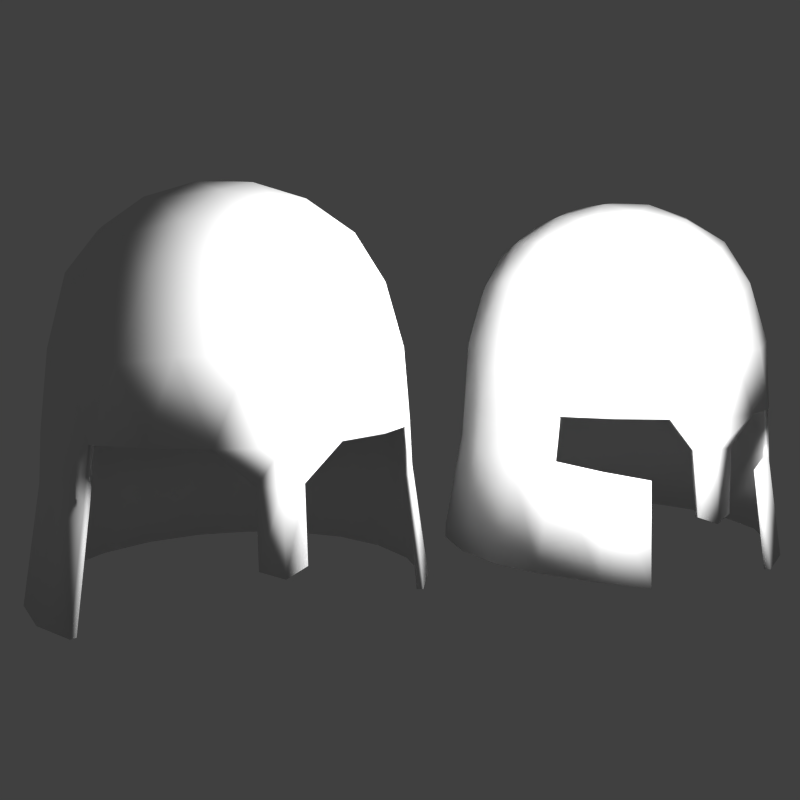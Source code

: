 # Source: helmets.blend  (saved by Blender 2.70.0; exported with 4.5.12 LTS)
import bpy
from mathutils import Matrix  # noqa: F401  (used for matrix-valued properties, if any)

bpy.ops.wm.read_factory_settings(use_empty=True)
scene = bpy.context.scene
scene.name = 'Scene'

# ---- collections
col_collection_1 = bpy.data.collections.new('Collection 1'); scene.collection.children.link(col_collection_1)
col_collection_11 = bpy.data.collections.new('Collection 11'); scene.collection.children.link(col_collection_11)
col_collection_20 = bpy.data.collections.new('Collection 20'); scene.collection.children.link(col_collection_20)
col_collection_20.hide_render = True
col_collection_20.hide_viewport = True

# ---- materials (node trees are filled in below, after node groups)
mat_helmet02 = bpy.data.materials.new('helmet02')
mat_helmet02.alpha_threshold = 0.0
mat_helmet02.use_transparent_shadow = False
mat_helmet02.roughness = 0.5
mat_helmet02.specular_intensity = 0.0
mat_helmet02.line_color = (0.0, 0.0, 0.0, 1.0)
mat_helmet01 = bpy.data.materials.new('helmet01')
mat_helmet01.alpha_threshold = 0.0
mat_helmet01.use_transparent_shadow = False
mat_helmet01.roughness = 0.5
mat_helmet01.specular_intensity = 0.0
mat_helmet01.line_color = (0.0, 0.0, 0.0, 1.0)

# ---- material node trees

# ---- world
world_world = bpy.data.worlds.new('World'); scene.world = world_world
world_world.color = (0.05088, 0.05088, 0.05088)
world_world.use_sun_shadow = False
world_world.sun_shadow_jitter_overblur = 0.0
world_world.cycles.sampling_method = 'MANUAL'
world_world.cycles.sample_map_resolution = 256
world_world.light_settings.ao_factor = 0.2

# ---- cameras
cam_camera = bpy.data.cameras.new('Camera')
cam_camera.clip_end = 100.0
cam_camera.lens = 35.0
cam_camera.sensor_width = 32.0
cam_camera.sensor_height = 18.0
cam_camera.dof.focus_distance = 0.0
cam_camera.dof.aperture_fstop = 128.0

# ---- lights
light_point = bpy.data.lights.new('Point', 'POINT')
light_point.transmission_factor = 0.0
light_point.energy = 100.0
light_point.shadow_buffer_clip_start = 0.5
light_point.shadow_soft_size = 0.1
light_point.shadow_maximum_resolution = 0.006
light_point.use_absolute_resolution = True
light_point.cycles.use_multiple_importance_sampling = False

# ---- meshes
me_icosphere_003 = bpy.data.meshes.new('Icosphere.003')
me_icosphere_003.from_pydata([(0.2764, -0.8506, 0.3674), (-0.7236, -0.5257, 0.3674), (-0.7236, 0.5257, 0.3674), (0.2764, 0.8506, 0.3674), (0.8944, 0.0, 0.3674), (0.0, 0.0, 1.0), (0.9566, -0.1476, 0.05964), (0.9511, -0.309, -0.3178), (0.9511, 0.309, -0.3178), (0.9566, 0.1476, 0.05964), (0.1552, -0.9554, 0.05965), (-1.357e-18, -0.9908, -0.324), (0.5878, -0.809, -0.3178), (0.436, -0.8642, 0.05965), (-0.8607, -0.4429, 0.05965), (-0.9511, -0.309, -0.3178), (-0.5878, -0.809, -0.3178), (-0.6872, -0.6817, 0.05965), (-0.6872, 0.6817, 0.05965), (-0.5878, 0.809, -0.3178), (-0.9511, 0.309, -0.3178), (-0.8607, 0.4429, 0.05965), (0.436, 0.8642, 0.05965), (0.5878, 0.809, -0.3178), (0.5972, 0.8269, -0.5874), (0.0, 1.0, -0.3178), (0.1552, 0.9554, 0.05965), (0.8311, -0.2389, 0.4572), (0.6882, -0.5, 0.4927), (0.484, -0.7166, 0.4572), (0.02964, -0.8642, 0.4572), (-0.2629, -0.809, 0.4927), (-0.5319, -0.6817, 0.4572), (-0.8127, -0.2952, 0.4572), (-0.8506, 0.0, 0.4927), (-0.8127, 0.2952, 0.4572), (-0.5319, 0.6817, 0.4572), (-0.2629, 0.809, 0.4927), (0.02964, 0.8642, 0.4572), (0.484, 0.7166, 0.4572), (0.6882, 0.5, 0.4927), (0.8311, 0.2389, 0.4572), (0.07761, -0.2389, 0.9679), (0.1625, -0.5, 0.8507), (0.2328, -0.7166, 0.6575), (0.7534, 0.0, 0.6575), (0.5257, 0.0, 0.8507), (0.2511, 0.0, 0.9679), (-0.2032, -0.1476, 0.9679), (-0.4253, -0.309, 0.8507), (-0.6095, -0.4429, 0.6575), (-0.2032, 0.1476, 0.9679), (-0.4253, 0.309, 0.8507), (-0.6095, 0.4429, 0.6575), (0.07761, 0.2389, 0.9679), (0.1625, 0.5, 0.8507), (0.2328, 0.7166, 0.6575), (0.822, 0.6021, -0.5874), (0.9664, 0.3188, -0.5874), (-0.5972, 0.8269, -0.5874), (-0.314, 0.9712, -0.5874), (-1.991e-09, 1.021, -0.5874), (-0.9664, -0.3091, -0.5874), (-1.016, 0.004858, -0.5874), (-0.9664, 0.3188, -0.5874), (0.314, 0.9712, -0.5874), (-0.822, 0.6021, -0.5874), (1.016, 0.004858, -0.5874), (0.9664, -0.3091, -0.5874), (0.9052, 0.6814, -1.239), (-0.3455, 1.088, -1.239), (-1.119, 0.0238, -1.239), (1.0, 0.0, -0.3178), (0.3459, 1.088, -1.239), (-0.9049, 0.6814, -1.239), (0.309, -0.9511, -0.3178), (1.119, 0.0238, -1.239), (0.0001787, 1.143, -1.239), (-0.809, -0.5878, -0.3178), (0.6577, 0.9288, -1.239), (-1.064, 0.3695, -1.239), (-0.809, 0.5878, -0.3178), (-0.6574, 0.9288, -1.239), (-1.064, -0.3219, -1.239), (0.309, 0.9511, -0.3178), (1.064, 0.3695, -1.239), (1.064, -0.3219, -1.239), (0.6708, -0.6882, 0.09753), (0.809, -0.5878, -0.3178), (0.8618, -0.4253, 0.09753), (-0.4472, -0.8506, 0.09753), (-0.309, -0.9511, -0.3178), (-0.1382, -0.9511, 0.09753), (-0.9472, 0.1625, 0.09753), (-1.0, -3.608e-07, -0.3178), (-0.9472, -0.1625, 0.09753), (-0.1382, 0.9511, 0.09753), (-0.309, 0.9511, -0.3178), (-0.4472, 0.8506, 0.09753), (0.8618, 0.4253, 0.09753), (0.809, 0.5878, -0.3178), (0.6708, 0.6882, 0.09753), (0.3618, -0.2629, 0.8944), (0.4472, -0.5257, 0.7236), (0.6382, -0.2629, 0.7236), (-0.1382, -0.4253, 0.8944), (-0.3618, -0.5878, 0.7236), (-0.05279, -0.6882, 0.7236), (-0.4472, 0.0, 0.8944), (-0.6708, 0.1625, 0.7236), (-0.6708, -0.1625, 0.7236), (-0.1382, 0.4253, 0.8944), (-0.05279, 0.6882, 0.7236), (-0.3618, 0.5878, 0.7236), (0.3618, 0.2629, 0.8944), (0.6382, 0.2629, 0.7236), (0.4472, 0.5257, 0.7236), (2.161e-09, -1.002, -0.505), (0.1169, -0.9616, -0.505), (-0.1169, -0.9616, -0.505), (0.923, -0.5548, -1.247), (0.8382, -0.5846, -0.5823), (-0.8382, -0.5846, -0.5823), (-0.9227, -0.5548, -1.247), (3.423e-09, -1.027, -0.9353), (0.118, -0.9926, -0.8934), (-0.118, -0.9926, -0.8934), (0.2662, -0.8191, 0.3561), (-0.6968, -0.5063, 0.3561), (-0.6968, 0.5063, 0.3561), (0.2662, 0.8191, 0.3561), (0.8613, 0.0, 0.3561), (0.0, 0.0, 0.965), (0.9225, -0.1422, 0.05401), (0.9178, -0.2983, -0.3202), (0.9179, 0.2982, -0.3202), (0.9225, 0.1422, 0.05401), (0.15, -0.9212, 0.05424), (5.661e-05, -0.9558, -0.3241), (0.5672, -0.7808, -0.3204), (0.4203, -0.8334, 0.05401), (-0.8299, -0.4272, 0.05401), (-0.9178, -0.2984, -0.3202), (-0.5674, -0.7807, -0.3204), (-0.6627, -0.6573, 0.05401), (-0.6627, 0.6573, 0.05401), (-0.5673, 0.7808, -0.3204), (-0.9178, 0.2983, -0.3202), (-0.8299, 0.4272, 0.05401), (0.4203, 0.8334, 0.05401), (0.5672, 0.7808, -0.3204), (0.5767, 0.7987, -0.5905), (5.661e-05, 0.9651, -0.3205), (0.1498, 0.9213, 0.05401), (0.8003, -0.2297, 0.4433), (0.6627, -0.4814, 0.4776), (0.4658, -0.6901, 0.4433), (0.02882, -0.8321, 0.4433), (-0.2531, -0.779, 0.4776), (-0.5124, -0.6562, 0.4433), (-0.7825, -0.2845, 0.4433), (-0.8191, 0.0, 0.4776), (-0.7825, 0.2845, 0.4433), (-0.5124, 0.6562, 0.4433), (-0.2531, 0.779, 0.4776), (0.02882, 0.8321, 0.4433), (0.4658, 0.6901, 0.4433), (0.6627, 0.4814, 0.4776), (0.8003, 0.2297, 0.4433), (0.07479, -0.2302, 0.9342), (0.1568, -0.4825, 0.8209), (0.2243, -0.6903, 0.6361), (0.7258, 0.0, 0.636), (0.5073, 0.0, 0.8209), (0.242, 0.0, 0.9342), (-0.1958, -0.1423, 0.9342), (-0.4104, -0.2982, 0.8209), (-0.5872, -0.4266, 0.6361), (-0.1958, 0.1423, 0.9342), (-0.4104, 0.2982, 0.8209), (-0.5872, 0.4266, 0.6361), (0.07479, 0.2302, 0.9342), (0.1568, 0.4825, 0.8209), (0.2243, 0.6903, 0.6361), (0.7938, 0.5816, -0.5904), (0.9332, 0.3081, -0.5902), (-0.5767, 0.7987, -0.5905), (-0.3032, 0.9381, -0.5906), (-1.991e-09, 0.9861, -0.5906), (-0.9331, -0.2983, -0.5897), (-0.9812, 0.004862, -0.59), (-0.9332, 0.3081, -0.5902), (0.3032, 0.9381, -0.5906), (-0.7938, 0.5816, -0.5904), (0.9812, 0.004863, -0.59), (0.9331, -0.2983, -0.5897), (0.8757, 0.6598, -1.242), (-0.3343, 1.053, -1.243), (-1.082, 0.02373, -1.242), (0.9651, 3.098e-05, -0.3201), (0.3346, 1.053, -1.243), (-0.8753, 0.6598, -1.242), (0.2995, -0.9174, -0.3192), (1.082, 0.02373, -1.242), (0.0001787, 1.106, -1.243), (-0.7796, -0.5689, -0.3203), (0.6363, 0.8993, -1.243), (-1.029, 0.3581, -1.242), (-0.7808, 0.5673, -0.3203), (-0.6359, 0.8993, -1.243), (-1.029, -0.3103, -1.241), (0.2982, 0.9179, -0.3204), (1.029, 0.3581, -1.242), (1.029, -0.3103, -1.241), (0.6466, -0.6637, 0.09119), (0.7797, -0.5689, -0.3206), (0.8311, -0.4098, 0.09119), (-0.4315, -0.82, 0.09119), (-0.2995, -0.9174, -0.3195), (-0.1331, -0.917, 0.09139), (-0.9132, 0.1569, 0.09119), (-0.9651, 3.062e-05, -0.3203), (-0.9132, -0.1569, 0.09119), (-0.133, 0.917, 0.09119), (-0.2982, 0.9179, -0.3206), (-0.4315, 0.82, 0.09119), (0.8311, 0.4098, 0.09119), (0.7808, 0.5673, -0.3205), (0.6466, 0.6637, 0.09119), (0.3489, -0.2535, 0.8633), (0.4307, -0.5069, 0.6992), (0.6152, -0.253, 0.6992), (-0.1333, -0.4102, 0.8633), (-0.349, -0.5663, 0.6992), (-0.05051, -0.6633, 0.6992), (-0.4313, 0.0, 0.8633), (-0.6464, 0.1569, 0.6992), (-0.6464, -0.1569, 0.6992), (-0.1333, 0.4102, 0.8633), (-0.05051, 0.6633, 0.6992), (-0.349, 0.5663, 0.6992), (0.3489, 0.2535, 0.8633), (0.6152, 0.253, 0.6992), (0.4307, 0.5069, 0.6992), (2.161e-09, -0.9732, -0.5054), (0.1115, -0.9331, -0.505), (-0.1115, -0.9331, -0.505), (0.8927, -0.5341, -1.249), (0.8085, -0.5662, -0.5842), (-0.8083, -0.5665, -0.5842), (-0.8921, -0.5345, -1.249), (3.423e-09, -0.992, -0.9377), (0.1083, -0.9591, -0.8958), (-0.1083, -0.9591, -0.8958)], [], [(0, 29, 44), (1, 32, 50), (2, 35, 53), (3, 38, 56), (4, 41, 45), (6, 9, 4), (7, 72, 6), (6, 72, 9), (72, 8, 9), (10, 13, 0), (11, 75, 10), (10, 75, 13), (75, 12, 13), (14, 17, 1), (15, 78, 14), (14, 78, 17), (78, 16, 17), (18, 21, 2), (19, 81, 18), (18, 81, 21), (81, 20, 21), (22, 26, 3), (23, 84, 22), (22, 84, 26), (84, 25, 26), (23, 100, 57, 24), (100, 8, 58, 57), (19, 97, 60, 59), (97, 25, 61, 60), (15, 94, 63, 62), (94, 20, 64, 63), (84, 23, 24, 65), (25, 84, 65, 61), (81, 19, 59, 66), (13, 29, 0), (12, 87, 13), (20, 81, 66, 64), (13, 87, 29), (87, 28, 29), (12, 88, 87), (88, 89, 87), (87, 89, 28), (89, 27, 28), (72, 7, 68, 67), (8, 72, 67, 58), (88, 7, 89), (7, 6, 89), (89, 6, 27), (6, 4, 27), (17, 32, 1), (16, 90, 17), (58, 67, 76, 85), (17, 90, 32), (90, 31, 32), (16, 91, 90), (91, 92, 90), (90, 92, 31), (92, 30, 31), (67, 68, 86, 76), (64, 66, 74, 80), (91, 11, 92), (11, 10, 92), (92, 10, 30), (10, 0, 30), (21, 35, 2), (20, 93, 21), (66, 59, 82, 74), (21, 93, 35), (93, 34, 35), (20, 94, 93), (94, 95, 93), (93, 95, 34), (95, 33, 34), (61, 65, 73, 77), (65, 24, 79, 73), (94, 15, 95), (15, 14, 95), (95, 14, 33), (14, 1, 33), (26, 38, 3), (25, 96, 26), (63, 64, 80, 71), (26, 96, 38), (96, 37, 38), (25, 97, 96), (97, 98, 96), (96, 98, 37), (98, 36, 37), (62, 63, 71, 83), (60, 61, 77, 70), (97, 19, 98), (19, 18, 98), (98, 18, 36), (18, 2, 36), (9, 41, 4), (8, 99, 9), (59, 60, 70, 82), (9, 99, 41), (99, 40, 41), (8, 100, 99), (100, 101, 99), (99, 101, 40), (101, 39, 40), (57, 58, 85, 69), (24, 57, 69, 79), (100, 23, 101), (23, 22, 101), (101, 22, 39), (22, 3, 39), (42, 47, 5), (43, 102, 42), (44, 103, 43), (42, 102, 47), (102, 46, 47), (43, 103, 102), (103, 104, 102), (102, 104, 46), (104, 45, 46), (44, 29, 103), (29, 28, 103), (103, 28, 104), (28, 27, 104), (104, 27, 45), (27, 4, 45), (48, 42, 5), (49, 105, 48), (50, 106, 49), (48, 105, 42), (105, 43, 42), (49, 106, 105), (106, 107, 105), (105, 107, 43), (107, 44, 43), (50, 32, 106), (32, 31, 106), (106, 31, 107), (31, 30, 107), (107, 30, 44), (30, 0, 44), (51, 48, 5), (52, 108, 51), (53, 109, 52), (51, 108, 48), (108, 49, 48), (52, 109, 108), (109, 110, 108), (108, 110, 49), (110, 50, 49), (53, 35, 109), (35, 34, 109), (109, 34, 110), (34, 33, 110), (110, 33, 50), (33, 1, 50), (54, 51, 5), (55, 111, 54), (56, 112, 55), (54, 111, 51), (111, 52, 51), (55, 112, 111), (112, 113, 111), (111, 113, 52), (113, 53, 52), (56, 38, 112), (38, 37, 112), (112, 37, 113), (37, 36, 113), (113, 36, 53), (36, 2, 53), (47, 54, 5), (46, 114, 47), (45, 115, 46), (47, 114, 54), (114, 55, 54), (46, 115, 114), (115, 116, 114), (114, 116, 55), (116, 56, 55), (45, 41, 115), (41, 40, 115), (115, 40, 116), (40, 39, 116), (116, 39, 56), (39, 3, 56), (11, 91, 119, 117), (75, 11, 117, 118), (86, 68, 121, 120), (62, 83, 123, 122), (15, 62, 122, 78), (68, 7, 88, 121), (117, 119, 126, 124), (118, 117, 124, 125), (171, 156, 127), (177, 159, 128), (180, 162, 129), (183, 165, 130), (172, 168, 131), (131, 136, 133), (133, 199, 134), (136, 199, 133), (136, 135, 199), (127, 140, 137), (137, 202, 138), (140, 202, 137), (140, 139, 202), (128, 144, 141), (141, 205, 142), (144, 205, 141), (144, 143, 205), (129, 148, 145), (145, 208, 146), (148, 208, 145), (148, 147, 208), (130, 153, 149), (149, 211, 150), (153, 211, 149), (153, 152, 211), (151, 184, 227, 150), (184, 185, 135, 227), (186, 187, 224, 146), (187, 188, 152, 224), (189, 190, 221, 142), (190, 191, 147, 221), (192, 151, 150, 211), (188, 192, 211, 152), (193, 186, 146, 208), (127, 156, 140), (140, 214, 139), (191, 193, 208, 147), (156, 214, 140), (156, 155, 214), (214, 215, 139), (214, 216, 215), (155, 216, 214), (155, 154, 216), (194, 195, 134, 199), (185, 194, 199, 135), (216, 134, 215), (216, 133, 134), (154, 133, 216), (154, 131, 133), (128, 159, 144), (144, 217, 143), (212, 203, 194, 185), (159, 217, 144), (159, 158, 217), (217, 218, 143), (217, 219, 218), (158, 219, 217), (158, 157, 219), (203, 213, 195, 194), (207, 201, 193, 191), (219, 138, 218), (219, 137, 138), (157, 137, 219), (157, 127, 137), (129, 162, 148), (148, 220, 147), (201, 209, 186, 193), (162, 220, 148), (162, 161, 220), (220, 221, 147), (220, 222, 221), (161, 222, 220), (161, 160, 222), (204, 200, 192, 188), (200, 206, 151, 192), (222, 142, 221), (222, 141, 142), (160, 141, 222), (160, 128, 141), (130, 165, 153), (153, 223, 152), (198, 207, 191, 190), (165, 223, 153), (165, 164, 223), (223, 224, 152), (223, 225, 224), (164, 225, 223), (164, 163, 225), (210, 198, 190, 189), (197, 204, 188, 187), (225, 146, 224), (225, 145, 146), (163, 145, 225), (163, 129, 145), (131, 168, 136), (136, 226, 135), (209, 197, 187, 186), (168, 226, 136), (168, 167, 226), (226, 227, 135), (226, 228, 227), (167, 228, 226), (167, 166, 228), (196, 212, 185, 184), (206, 196, 184, 151), (228, 150, 227), (228, 149, 150), (166, 149, 228), (166, 130, 149), (132, 174, 169), (169, 229, 170), (170, 230, 171), (174, 229, 169), (174, 173, 229), (229, 230, 170), (229, 231, 230), (173, 231, 229), (173, 172, 231), (230, 156, 171), (230, 155, 156), (231, 155, 230), (231, 154, 155), (172, 154, 231), (172, 131, 154), (132, 169, 175), (175, 232, 176), (176, 233, 177), (169, 232, 175), (169, 170, 232), (232, 233, 176), (232, 234, 233), (170, 234, 232), (170, 171, 234), (233, 159, 177), (233, 158, 159), (234, 158, 233), (234, 157, 158), (171, 157, 234), (171, 127, 157), (132, 175, 178), (178, 235, 179), (179, 236, 180), (175, 235, 178), (175, 176, 235), (235, 236, 179), (235, 237, 236), (176, 237, 235), (176, 177, 237), (236, 162, 180), (236, 161, 162), (237, 161, 236), (237, 160, 161), (177, 160, 237), (177, 128, 160), (132, 178, 181), (181, 238, 182), (182, 239, 183), (178, 238, 181), (178, 179, 238), (238, 239, 182), (238, 240, 239), (179, 240, 238), (179, 180, 240), (239, 165, 183), (239, 164, 165), (240, 164, 239), (240, 163, 164), (180, 163, 240), (180, 129, 163), (132, 181, 174), (174, 241, 173), (173, 242, 172), (181, 241, 174), (181, 182, 241), (241, 242, 173), (241, 243, 242), (182, 243, 241), (182, 183, 243), (242, 168, 172), (242, 167, 168), (243, 167, 242), (243, 166, 167), (183, 166, 243), (183, 130, 166), (244, 246, 218, 138), (245, 244, 138, 202), (247, 248, 195, 213), (249, 250, 210, 189), (205, 249, 189, 142), (248, 215, 134, 195), (251, 253, 246, 244), (252, 251, 244, 245), (12, 75, 202, 139), (16, 78, 205, 143), (88, 12, 139, 215), (79, 69, 196, 206), (91, 16, 143, 218), (69, 85, 212, 196), (82, 70, 197, 209), (70, 77, 204, 197), (83, 71, 198, 210), (71, 80, 207, 198), (73, 79, 206, 200), (77, 73, 200, 204), (74, 82, 209, 201), (80, 74, 201, 207), (76, 86, 213, 203), (85, 76, 203, 212), (119, 91, 218, 246), (75, 118, 245, 202), (86, 120, 247, 213), (123, 83, 210, 250), (78, 122, 249, 205), (121, 88, 215, 248), (125, 124, 251, 252), (124, 126, 253, 251), (126, 119, 246, 253), (118, 125, 252, 245), (122, 123, 250, 249), (120, 121, 248, 247)])
me_icosphere_003.polygons.foreach_set('use_smooth', [True] * 412)
_uv = me_icosphere_003.uv_layers.new(name='UVMap')
_uv.uv.foreach_set('vector', [0.7907, 0.2088, 0.8028, 0.25, 0.7561, 0.2434, 0.6152, 0.1809, 0.6581, 0.1822, 0.6373, 0.2245, 0.5342, 0.3393, 0.5487, 0.2989, 0.5826, 0.3317, 0.66, 0.4653, 0.6261, 0.439, 0.6677, 0.4169, 0.8186, 0.3845, 0.7831, 0.4087, 0.775, 0.3623, 0.8861, 0.3821, 0.8564, 0.4404, 0.8186, 0.3845, 0.9947, 0.3642, 0.9643, 0.4586, 0.8861, 0.3821, 0.8861, 0.3821, 0.9643, 0.4586, 0.8564, 0.4404, 0.9643, 0.4586, 0.9058, 0.5388, 0.8564, 0.4404, 0.8092, 0.1441, 0.8555, 0.1902, 0.7907, 0.2088, 0.8266, 0.03426, 0.9059, 0.09308, 0.8092, 0.1441, 0.8092, 0.1441, 0.9059, 0.09308, 0.8555, 0.1902, 0.9059, 0.09308, 0.9642, 0.1733, 0.8555, 0.1902, 0.5593, 0.1431, 0.6176, 0.1134, 0.6152, 0.1809, 0.461, 0.09347, 0.5412, 0.03509, 0.5593, 0.1431, 0.5593, 0.1431, 0.5412, 0.03509, 0.6176, 0.1134, 0.5412, 0.03509, 0.6357, 0.004922, 0.6176, 0.1134, 0.481, 0.3809, 0.4708, 0.3162, 0.5342, 0.3393, 0.4035, 0.4591, 0.3727, 0.3648, 0.481, 0.3809, 0.481, 0.3809, 0.3727, 0.3648, 0.4708, 0.3162, 0.3727, 0.3648, 0.3731, 0.2656, 0.4708, 0.3162, 0.6831, 0.5287, 0.6184, 0.5185, 0.66, 0.4653, 0.7336, 0.6265, 0.6344, 0.6268, 0.6831, 0.5287, 0.6831, 0.5287, 0.6344, 0.6268, 0.6184, 0.5185, 0.6344, 0.6268, 0.5401, 0.5958, 0.6184, 0.5185, 0.3848, 0.7821, 0.3809, 0.7187, 0.3256, 0.7216, 0.3297, 0.7872, 0.3809, 0.7187, 0.3798, 0.6552, 0.3244, 0.6559, 0.3256, 0.7216, 0.3847, 0.7821, 0.3914, 0.8452, 0.3368, 0.8523, 0.3298, 0.7872, 0.3914, 0.8452, 0.4005, 0.9077, 0.3466, 0.9165, 0.3368, 0.8523, 0.3853, 0.5279, 0.3814, 0.5915, 0.326, 0.5902, 0.33, 0.5246, 0.3814, 0.5915, 0.3798, 0.6551, 0.3244, 0.6559, 0.326, 0.5902, 0.3914, 0.8451, 0.3848, 0.7821, 0.3297, 0.7872, 0.3368, 0.8523, 0.4005, 0.9077, 0.3914, 0.8451, 0.3368, 0.8523, 0.3466, 0.9164, 0.3809, 0.7187, 0.3847, 0.7821, 0.3298, 0.7872, 0.3256, 0.7217, 0.8555, 0.1902, 0.8028, 0.25, 0.7907, 0.2088, 0.9642, 0.1733, 0.8776, 0.2501, 0.8555, 0.1902, 0.3798, 0.6551, 0.3809, 0.7187, 0.3256, 0.7217, 0.3244, 0.6559, 0.8555, 0.1902, 0.8776, 0.2501, 0.8028, 0.25, 0.8776, 0.2501, 0.8123, 0.2954, 0.8028, 0.25, 0.9642, 0.1733, 0.9947, 0.2663, 0.8776, 0.2501, 0.9947, 0.2663, 0.8884, 0.3182, 0.8776, 0.2501, 0.8776, 0.2501, 0.8884, 0.3182, 0.8123, 0.2954, 0.8884, 0.3182, 0.8173, 0.3416, 0.8123, 0.2954, 0.3814, 0.5916, 0.3853, 0.528, 0.33, 0.5246, 0.326, 0.5902, 0.3798, 0.6552, 0.3814, 0.5916, 0.326, 0.5902, 0.3244, 0.6559, 0.9947, 0.2663, 0.9947, 0.3642, 0.8884, 0.3182, 0.9947, 0.3642, 0.8861, 0.3821, 0.8884, 0.3182, 0.8884, 0.3182, 0.8861, 0.3821, 0.8173, 0.3416, 0.8861, 0.3821, 0.8186, 0.3845, 0.8173, 0.3416, 0.6176, 0.1134, 0.6581, 0.1822, 0.6152, 0.1809, 0.6357, 0.004922, 0.6815, 0.1112, 0.6176, 0.1134, 0.3244, 0.6559, 0.326, 0.5902, 0.1906, 0.5877, 0.1888, 0.6588, 0.6176, 0.1134, 0.6815, 0.1112, 0.6581, 0.1822, 0.6815, 0.1112, 0.7042, 0.1873, 0.6581, 0.1822, 0.6357, 0.004922, 0.7336, 0.005151, 0.6815, 0.1112, 0.7336, 0.005151, 0.7494, 0.1221, 0.6815, 0.1112, 0.6815, 0.1112, 0.7494, 0.1221, 0.7042, 0.1873, 0.7494, 0.1221, 0.7496, 0.1968, 0.7042, 0.1873, 0.326, 0.5902, 0.33, 0.5246, 0.1954, 0.5167, 0.1906, 0.5877, 0.3244, 0.6559, 0.3256, 0.7217, 0.19, 0.73, 0.1888, 0.6588, 0.7336, 0.005151, 0.8266, 0.03426, 0.7494, 0.1221, 0.8266, 0.03426, 0.8092, 0.1441, 0.7494, 0.1221, 0.7494, 0.1221, 0.8092, 0.1441, 0.7496, 0.1968, 0.8092, 0.1441, 0.7907, 0.2088, 0.7496, 0.1968, 0.4708, 0.3162, 0.5487, 0.2989, 0.5342, 0.3393, 0.3731, 0.2656, 0.4884, 0.2547, 0.4708, 0.3162, 0.3256, 0.7217, 0.3298, 0.7872, 0.1945, 0.801, 0.19, 0.73, 0.4708, 0.3162, 0.4884, 0.2547, 0.5487, 0.2989, 0.4884, 0.2547, 0.5678, 0.2566, 0.5487, 0.2989, 0.3731, 0.2656, 0.4033, 0.1725, 0.4884, 0.2547, 0.4033, 0.1725, 0.5197, 0.1933, 0.4884, 0.2547, 0.4884, 0.2547, 0.5197, 0.1933, 0.5678, 0.2566, 0.5197, 0.1933, 0.5909, 0.2163, 0.5678, 0.2566, 0.3466, 0.9164, 0.3368, 0.8523, 0.2023, 0.8717, 0.2139, 0.9422, 0.3368, 0.8523, 0.3297, 0.7872, 0.1945, 0.801, 0.2023, 0.8717, 0.4033, 0.1725, 0.461, 0.09347, 0.5197, 0.1933, 0.461, 0.09347, 0.5593, 0.1431, 0.5197, 0.1933, 0.5197, 0.1933, 0.5593, 0.1431, 0.5909, 0.2163, 0.5593, 0.1431, 0.6152, 0.1809, 0.5909, 0.2163, 0.6184, 0.5185, 0.6261, 0.439, 0.66, 0.4653, 0.5401, 0.5958, 0.5653, 0.4828, 0.6184, 0.5185, 0.326, 0.5902, 0.3244, 0.6559, 0.1888, 0.6588, 0.1907, 0.5877, 0.6184, 0.5185, 0.5653, 0.4828, 0.6261, 0.439, 0.5653, 0.4828, 0.5916, 0.4078, 0.6261, 0.439, 0.5401, 0.5958, 0.4609, 0.5383, 0.5653, 0.4828, 0.4609, 0.5383, 0.5166, 0.434, 0.5653, 0.4828, 0.5653, 0.4828, 0.5166, 0.434, 0.5916, 0.4078, 0.5166, 0.434, 0.5605, 0.3733, 0.5916, 0.4078, 0.33, 0.5246, 0.326, 0.5902, 0.1907, 0.5877, 0.1954, 0.5167, 0.3368, 0.8523, 0.3466, 0.9165, 0.2139, 0.9422, 0.2023, 0.8717, 0.4609, 0.5383, 0.4035, 0.4591, 0.5166, 0.434, 0.4035, 0.4591, 0.481, 0.3809, 0.5166, 0.434, 0.5166, 0.434, 0.481, 0.3809, 0.5605, 0.3733, 0.481, 0.3809, 0.5342, 0.3393, 0.5605, 0.3733, 0.8564, 0.4404, 0.7831, 0.4087, 0.8186, 0.3845, 0.9058, 0.5388, 0.8061, 0.4799, 0.8564, 0.4404, 0.3298, 0.7872, 0.3368, 0.8523, 0.2023, 0.8717, 0.1945, 0.801, 0.8564, 0.4404, 0.8061, 0.4799, 0.7831, 0.4087, 0.8061, 0.4799, 0.7428, 0.4318, 0.7831, 0.4087, 0.9058, 0.5388, 0.8267, 0.5964, 0.8061, 0.4799, 0.8267, 0.5964, 0.7446, 0.5112, 0.8061, 0.4799, 0.8061, 0.4799, 0.7446, 0.5112, 0.7428, 0.4318, 0.7446, 0.5112, 0.7005, 0.4508, 0.7428, 0.4318, 0.3256, 0.7216, 0.3244, 0.6559, 0.1888, 0.6588, 0.19, 0.73, 0.3297, 0.7872, 0.3256, 0.7216, 0.19, 0.73, 0.1945, 0.801, 0.8267, 0.5964, 0.7336, 0.6265, 0.7446, 0.5112, 0.7336, 0.6265, 0.6831, 0.5287, 0.7446, 0.5112, 0.7446, 0.5112, 0.6831, 0.5287, 0.7005, 0.4508, 0.6831, 0.5287, 0.66, 0.4653, 0.7005, 0.4508, 0.7041, 0.2955, 0.7093, 0.3288, 0.6838, 0.3158, 0.729, 0.2706, 0.7362, 0.3075, 0.7041, 0.2955, 0.7561, 0.2434, 0.767, 0.2811, 0.729, 0.2706, 0.7041, 0.2955, 0.7362, 0.3075, 0.7093, 0.3288, 0.7362, 0.3075, 0.7407, 0.3448, 0.7093, 0.3288, 0.729, 0.2706, 0.767, 0.2811, 0.7362, 0.3075, 0.767, 0.2811, 0.7737, 0.323, 0.7362, 0.3075, 0.7362, 0.3075, 0.7737, 0.323, 0.7407, 0.3448, 0.7737, 0.323, 0.775, 0.3623, 0.7407, 0.3448, 0.7561, 0.2434, 0.8028, 0.25, 0.767, 0.2811, 0.8028, 0.25, 0.8123, 0.2954, 0.767, 0.2811, 0.767, 0.2811, 0.8123, 0.2954, 0.7737, 0.323, 0.8123, 0.2954, 0.8173, 0.3416, 0.7737, 0.323, 0.7737, 0.323, 0.8173, 0.3416, 0.775, 0.3623, 0.8173, 0.3416, 0.8186, 0.3845, 0.775, 0.3623, 0.6707, 0.2902, 0.7041, 0.2955, 0.6838, 0.3158, 0.6548, 0.2588, 0.6921, 0.2633, 0.6707, 0.2902, 0.6373, 0.2245, 0.6766, 0.2259, 0.6548, 0.2588, 0.6707, 0.2902, 0.6921, 0.2633, 0.7041, 0.2955, 0.6921, 0.2633, 0.729, 0.2706, 0.7041, 0.2955, 0.6548, 0.2588, 0.6766, 0.2259, 0.6921, 0.2633, 0.6766, 0.2259, 0.7184, 0.2325, 0.6921, 0.2633, 0.6921, 0.2633, 0.7184, 0.2325, 0.729, 0.2706, 0.7184, 0.2325, 0.7561, 0.2434, 0.729, 0.2706, 0.6373, 0.2245, 0.6581, 0.1822, 0.6766, 0.2259, 0.6581, 0.1822, 0.7042, 0.1873, 0.6766, 0.2259, 0.6766, 0.2259, 0.7042, 0.1873, 0.7184, 0.2325, 0.7042, 0.1873, 0.7496, 0.1968, 0.7184, 0.2325, 0.7184, 0.2325, 0.7496, 0.1968, 0.7561, 0.2434, 0.7496, 0.1968, 0.7907, 0.2088, 0.7561, 0.2434, 0.6554, 0.3202, 0.6707, 0.2902, 0.6838, 0.3158, 0.6206, 0.3257, 0.6364, 0.2916, 0.6554, 0.3202, 0.5826, 0.3317, 0.596, 0.2948, 0.6206, 0.3257, 0.6554, 0.3202, 0.6364, 0.2916, 0.6707, 0.2902, 0.6364, 0.2916, 0.6548, 0.2588, 0.6707, 0.2902, 0.6206, 0.3257, 0.596, 0.2948, 0.6364, 0.2916, 0.596, 0.2948, 0.6153, 0.257, 0.6364, 0.2916, 0.6364, 0.2916, 0.6153, 0.257, 0.6548, 0.2588, 0.6153, 0.257, 0.6373, 0.2245, 0.6548, 0.2588, 0.5826, 0.3317, 0.5487, 0.2989, 0.596, 0.2948, 0.5487, 0.2989, 0.5678, 0.2566, 0.596, 0.2948, 0.596, 0.2948, 0.5678, 0.2566, 0.6153, 0.257, 0.5678, 0.2566, 0.5909, 0.2163, 0.6153, 0.257, 0.6153, 0.257, 0.5909, 0.2163, 0.6373, 0.2245, 0.5909, 0.2163, 0.6152, 0.1809, 0.6373, 0.2245, 0.6793, 0.3441, 0.6554, 0.3202, 0.6838, 0.3158, 0.6737, 0.3789, 0.6462, 0.3533, 0.6793, 0.3441, 0.6677, 0.4169, 0.6367, 0.3927, 0.6737, 0.3789, 0.6793, 0.3441, 0.6462, 0.3533, 0.6554, 0.3202, 0.6462, 0.3533, 0.6206, 0.3257, 0.6554, 0.3202, 0.6737, 0.3789, 0.6367, 0.3927, 0.6462, 0.3533, 0.6367, 0.3927, 0.6067, 0.3627, 0.6462, 0.3533, 0.6462, 0.3533, 0.6067, 0.3627, 0.6206, 0.3257, 0.6067, 0.3627, 0.5826, 0.3317, 0.6206, 0.3257, 0.6677, 0.4169, 0.6261, 0.439, 0.6367, 0.3927, 0.6261, 0.439, 0.5916, 0.4078, 0.6367, 0.3927, 0.6367, 0.3927, 0.5916, 0.4078, 0.6067, 0.3627, 0.5916, 0.4078, 0.5605, 0.3733, 0.6067, 0.3627, 0.6067, 0.3627, 0.5605, 0.3733, 0.5826, 0.3317, 0.5605, 0.3733, 0.5342, 0.3393, 0.5826, 0.3317, 0.7093, 0.3288, 0.6793, 0.3441, 0.6838, 0.3158, 0.7407, 0.3448, 0.7079, 0.3631, 0.7093, 0.3288, 0.775, 0.3623, 0.7424, 0.3843, 0.7407, 0.3448, 0.7093, 0.3288, 0.7079, 0.3631, 0.6793, 0.3441, 0.7079, 0.3631, 0.6737, 0.3789, 0.6793, 0.3441, 0.7407, 0.3448, 0.7424, 0.3843, 0.7079, 0.3631, 0.7424, 0.3843, 0.7046, 0.4035, 0.7079, 0.3631, 0.7079, 0.3631, 0.7046, 0.4035, 0.6737, 0.3789, 0.7046, 0.4035, 0.6677, 0.4169, 0.6737, 0.3789, 0.775, 0.3623, 0.7831, 0.4087, 0.7424, 0.3843, 0.7831, 0.4087, 0.7428, 0.4318, 0.7424, 0.3843, 0.7424, 0.3843, 0.7428, 0.4318, 0.7046, 0.4035, 0.7428, 0.4318, 0.7005, 0.4508, 0.7046, 0.4035, 0.7046, 0.4035, 0.7005, 0.4508, 0.6677, 0.4169, 0.7005, 0.4508, 0.66, 0.4653, 0.6677, 0.4169, 0.8632, 0.7889, 0.7999, 0.7918, 0.8331, 0.7528, 0.8629, 0.752, 0.9266, 0.7908, 0.8632, 0.7889, 0.8629, 0.752, 0.8928, 0.7523, 0.1954, 0.5167, 0.33, 0.5246, 0.3368, 0.4627, 0.2002, 0.4615, 0.33, 0.5246, 0.1954, 0.5167, 0.2002, 0.4615, 0.3369, 0.4627, 0.3853, 0.5279, 0.33, 0.5246, 0.3369, 0.4627, 0.3911, 0.4643, 0.33, 0.5246, 0.3853, 0.528, 0.3911, 0.4644, 0.3368, 0.4627, 0.8629, 0.752, 0.8331, 0.7528, 0.8373, 0.6735, 0.8623, 0.6729, 0.8928, 0.7523, 0.8629, 0.752, 0.8623, 0.6729, 0.8873, 0.6731, 0.6094, 0.8548, 0.6296, 0.8691, 0.6102, 0.8806, 0.5572, 0.8193, 0.5499, 0.8429, 0.5329, 0.8281, 0.5748, 0.7586, 0.5501, 0.759, 0.559, 0.7383, 0.638, 0.7566, 0.63, 0.7332, 0.6525, 0.7353, 0.6594, 0.8161, 0.6792, 0.8013, 0.6841, 0.8233, 0.6841, 0.8233, 0.7194, 0.8156, 0.7097, 0.8488, 0.7097, 0.8488, 0.7693, 0.8481, 0.7466, 0.896, 0.7194, 0.8156, 0.7693, 0.8481, 0.7097, 0.8488, 0.7194, 0.8156, 0.7758, 0.7955, 0.7693, 0.8481, 0.6102, 0.8806, 0.6285, 0.9117, 0.594, 0.9127, 0.594, 0.9127, 0.6131, 0.969, 0.5604, 0.9628, 0.6285, 0.9117, 0.6131, 0.969, 0.594, 0.9127, 0.6285, 0.9117, 0.6649, 0.9592, 0.6131, 0.969, 0.5329, 0.8281, 0.509, 0.8551, 0.4973, 0.8226, 0.4973, 0.8226, 0.4496, 0.8586, 0.4396, 0.8061, 0.509, 0.8551, 0.4496, 0.8586, 0.4973, 0.8226, 0.509, 0.8551, 0.4752, 0.9046, 0.4496, 0.8586, 0.559, 0.7383, 0.5259, 0.7238, 0.5532, 0.7026, 0.5532, 0.7026, 0.5046, 0.6681, 0.5511, 0.6427, 0.5259, 0.7238, 0.5046, 0.6681, 0.5532, 0.7026, 0.5259, 0.7238, 0.4684, 0.7069, 0.5046, 0.6681, 0.6525, 0.7353, 0.656, 0.6994, 0.6846, 0.7188, 0.6846, 0.7188, 0.7024, 0.6619, 0.7409, 0.6983, 0.656, 0.6994, 0.7024, 0.6619, 0.6846, 0.7188, 0.656, 0.6994, 0.6543, 0.6395, 0.7024, 0.6619, 0.1059, 0.5512, 0.1105, 0.512, 0.1447, 0.5163, 0.1403, 0.5541, 0.1105, 0.512, 0.1169, 0.473, 0.1509, 0.4787, 0.1447, 0.5163, 0.106, 0.7088, 0.1032, 0.6694, 0.1376, 0.6679, 0.1404, 0.7058, 0.1032, 0.6694, 0.1023, 0.63, 0.1366, 0.63, 0.1376, 0.6679, 0.1344, 0.8639, 0.125, 0.8256, 0.1588, 0.8186, 0.1678, 0.8558, 0.125, 0.8256, 0.117, 0.787, 0.1511, 0.7812, 0.1588, 0.8186, 0.1031, 0.5906, 0.1059, 0.5512, 0.1403, 0.5541, 0.1375, 0.5921, 0.1023, 0.63, 0.1031, 0.5906, 0.1375, 0.5921, 0.1366, 0.63, 0.1107, 0.748, 0.106, 0.7088, 0.1404, 0.7058, 0.1449, 0.7436, 0.6102, 0.8806, 0.6296, 0.8691, 0.6285, 0.9117, 0.6285, 0.9117, 0.6586, 0.8965, 0.6649, 0.9592, 0.117, 0.787, 0.1107, 0.748, 0.1449, 0.7436, 0.1511, 0.7812, 0.6296, 0.8691, 0.6586, 0.8965, 0.6285, 0.9117, 0.6296, 0.8691, 0.6496, 0.8551, 0.6586, 0.8965, 0.6586, 0.8965, 0.7105, 0.9344, 0.6649, 0.9592, 0.6586, 0.8965, 0.6874, 0.8742, 0.7105, 0.9344, 0.6496, 0.8551, 0.6874, 0.8742, 0.6586, 0.8965, 0.6496, 0.8551, 0.6681, 0.8392, 0.6874, 0.8742, 0.1248, 0.4343, 0.1341, 0.3961, 0.1676, 0.4041, 0.1586, 0.4413, 0.1169, 0.473, 0.1248, 0.4343, 0.1586, 0.4413, 0.1509, 0.4787, 0.6874, 0.8742, 0.7466, 0.896, 0.7105, 0.9344, 0.6874, 0.8742, 0.7097, 0.8488, 0.7466, 0.896, 0.6681, 0.8392, 0.7097, 0.8488, 0.6874, 0.8742, 0.6681, 0.8392, 0.6841, 0.8233, 0.7097, 0.8488, 0.5329, 0.8281, 0.5499, 0.8429, 0.509, 0.8551, 0.509, 0.8551, 0.5328, 0.879, 0.4752, 0.9046, 0.03349, 0.4598, 0.0422, 0.4179, 0.1248, 0.4343, 0.1169, 0.473, 0.5499, 0.8429, 0.5328, 0.879, 0.509, 0.8551, 0.5499, 0.8429, 0.5694, 0.8576, 0.5328, 0.879, 0.5328, 0.879, 0.5133, 0.9401, 0.4752, 0.9046, 0.5328, 0.879, 0.563, 0.8994, 0.5133, 0.9401, 0.5694, 0.8576, 0.563, 0.8994, 0.5328, 0.879, 0.5694, 0.8576, 0.5902, 0.8703, 0.563, 0.8994, 0.0422, 0.4179, 0.05263, 0.3765, 0.1341, 0.3961, 0.1248, 0.4343, 0.0337, 0.8002, 0.02673, 0.758, 0.1107, 0.748, 0.117, 0.787, 0.563, 0.8994, 0.5604, 0.9628, 0.5133, 0.9401, 0.563, 0.8994, 0.594, 0.9127, 0.5604, 0.9628, 0.5902, 0.8703, 0.594, 0.9127, 0.563, 0.8994, 0.5902, 0.8703, 0.6102, 0.8806, 0.594, 0.9127, 0.559, 0.7383, 0.5501, 0.759, 0.5259, 0.7238, 0.5259, 0.7238, 0.5105, 0.7539, 0.4684, 0.7069, 0.02673, 0.758, 0.02165, 0.7155, 0.106, 0.7088, 0.1107, 0.748, 0.5501, 0.759, 0.5105, 0.7539, 0.5259, 0.7238, 0.5501, 0.759, 0.5421, 0.7821, 0.5105, 0.7539, 0.5105, 0.7539, 0.4461, 0.7542, 0.4684, 0.7069, 0.5105, 0.7539, 0.5003, 0.7889, 0.4461, 0.7542, 0.5421, 0.7821, 0.5003, 0.7889, 0.5105, 0.7539, 0.5421, 0.7821, 0.5365, 0.8058, 0.5003, 0.7889, 0.01746, 0.63, 0.01848, 0.5872, 0.1031, 0.5906, 0.1023, 0.63, 0.01848, 0.5872, 0.02154, 0.5445, 0.1059, 0.5512, 0.1031, 0.5906, 0.5003, 0.7889, 0.4396, 0.8061, 0.4461, 0.7542, 0.5003, 0.7889, 0.4973, 0.8226, 0.4396, 0.8061, 0.5365, 0.8058, 0.4973, 0.8226, 0.5003, 0.7889, 0.5365, 0.8058, 0.5329, 0.8281, 0.4973, 0.8226, 0.6525, 0.7353, 0.63, 0.7332, 0.656, 0.6994, 0.656, 0.6994, 0.6226, 0.694, 0.6543, 0.6395, 0.04244, 0.8421, 0.0337, 0.8002, 0.117, 0.787, 0.125, 0.8256, 0.63, 0.7332, 0.6226, 0.694, 0.656, 0.6994, 0.63, 0.7332, 0.6056, 0.7328, 0.6226, 0.694, 0.6226, 0.694, 0.6025, 0.6328, 0.6543, 0.6395, 0.6226, 0.694, 0.5862, 0.6951, 0.6025, 0.6328, 0.6056, 0.7328, 0.5862, 0.6951, 0.6226, 0.694, 0.6056, 0.7328, 0.5813, 0.7348, 0.5862, 0.6951, 0.05291, 0.8836, 0.04244, 0.8421, 0.125, 0.8256, 0.1344, 0.8639, 0.01854, 0.6728, 0.01746, 0.63, 0.1023, 0.63, 0.1032, 0.6694, 0.5862, 0.6951, 0.5511, 0.6427, 0.6025, 0.6328, 0.5862, 0.6951, 0.5532, 0.7026, 0.5511, 0.6427, 0.5813, 0.7348, 0.5532, 0.7026, 0.5862, 0.6951, 0.5813, 0.7348, 0.559, 0.7383, 0.5532, 0.7026, 0.6841, 0.8233, 0.6792, 0.8013, 0.7194, 0.8156, 0.7194, 0.8156, 0.7142, 0.7822, 0.7758, 0.7955, 0.02165, 0.7155, 0.01854, 0.6728, 0.1032, 0.6694, 0.106, 0.7088, 0.6792, 0.8013, 0.7142, 0.7822, 0.7194, 0.8156, 0.6792, 0.8013, 0.672, 0.778, 0.7142, 0.7822, 0.7142, 0.7822, 0.7661, 0.7441, 0.7758, 0.7955, 0.7142, 0.7822, 0.7019, 0.7479, 0.7661, 0.7441, 0.672, 0.778, 0.7019, 0.7479, 0.7142, 0.7822, 0.672, 0.778, 0.6627, 0.7554, 0.7019, 0.7479, 0.02657, 0.502, 0.03349, 0.4598, 0.1169, 0.473, 0.1105, 0.512, 0.02154, 0.5445, 0.02657, 0.502, 0.1105, 0.512, 0.1059, 0.5512, 0.7019, 0.7479, 0.7409, 0.6983, 0.7661, 0.7441, 0.7019, 0.7479, 0.6846, 0.7188, 0.7409, 0.6983, 0.6627, 0.7554, 0.6846, 0.7188, 0.7019, 0.7479, 0.6627, 0.7554, 0.6525, 0.7353, 0.6846, 0.7188, 0.6077, 0.8011, 0.6222, 0.8053, 0.6082, 0.8162, 0.6082, 0.8162, 0.6249, 0.8232, 0.6088, 0.8348, 0.6088, 0.8348, 0.6272, 0.8444, 0.6094, 0.8548, 0.6222, 0.8053, 0.6249, 0.8232, 0.6082, 0.8162, 0.6222, 0.8053, 0.6401, 0.8105, 0.6249, 0.8232, 0.6249, 0.8232, 0.6272, 0.8444, 0.6088, 0.8348, 0.6249, 0.8232, 0.6448, 0.8307, 0.6272, 0.8444, 0.6401, 0.8105, 0.6448, 0.8307, 0.6249, 0.8232, 0.6401, 0.8105, 0.6594, 0.8161, 0.6448, 0.8307, 0.6272, 0.8444, 0.6296, 0.8691, 0.6094, 0.8548, 0.6272, 0.8444, 0.6496, 0.8551, 0.6296, 0.8691, 0.6448, 0.8307, 0.6496, 0.8551, 0.6272, 0.8444, 0.6448, 0.8307, 0.6681, 0.8392, 0.6496, 0.8551, 0.6594, 0.8161, 0.6681, 0.8392, 0.6448, 0.8307, 0.6594, 0.8161, 0.6841, 0.8233, 0.6681, 0.8392, 0.6077, 0.8011, 0.6082, 0.8162, 0.5935, 0.8062, 0.5935, 0.8062, 0.592, 0.8242, 0.5761, 0.8125, 0.5761, 0.8125, 0.5726, 0.8329, 0.5572, 0.8193, 0.6082, 0.8162, 0.592, 0.8242, 0.5935, 0.8062, 0.6082, 0.8162, 0.6088, 0.8348, 0.592, 0.8242, 0.592, 0.8242, 0.5726, 0.8329, 0.5761, 0.8125, 0.592, 0.8242, 0.5911, 0.8455, 0.5726, 0.8329, 0.6088, 0.8348, 0.5911, 0.8455, 0.592, 0.8242, 0.6088, 0.8348, 0.6094, 0.8548, 0.5911, 0.8455, 0.5726, 0.8329, 0.5499, 0.8429, 0.5572, 0.8193, 0.5726, 0.8329, 0.5694, 0.8576, 0.5499, 0.8429, 0.5911, 0.8455, 0.5694, 0.8576, 0.5726, 0.8329, 0.5911, 0.8455, 0.5902, 0.8703, 0.5694, 0.8576, 0.6094, 0.8548, 0.5902, 0.8703, 0.5911, 0.8455, 0.6094, 0.8548, 0.6102, 0.8806, 0.5902, 0.8703, 0.6077, 0.8011, 0.5935, 0.8062, 0.5985, 0.7892, 0.5985, 0.7892, 0.5809, 0.7933, 0.5871, 0.7745, 0.5871, 0.7745, 0.5666, 0.7775, 0.5748, 0.7586, 0.5935, 0.8062, 0.5809, 0.7933, 0.5985, 0.7892, 0.5935, 0.8062, 0.5761, 0.8125, 0.5809, 0.7933, 0.5809, 0.7933, 0.5666, 0.7775, 0.5871, 0.7745, 0.5809, 0.7933, 0.5604, 0.799, 0.5666, 0.7775, 0.5761, 0.8125, 0.5604, 0.799, 0.5809, 0.7933, 0.5761, 0.8125, 0.5572, 0.8193, 0.5604, 0.799, 0.5666, 0.7775, 0.5501, 0.759, 0.5748, 0.7586, 0.5666, 0.7775, 0.5421, 0.7821, 0.5501, 0.759, 0.5604, 0.799, 0.5421, 0.7821, 0.5666, 0.7775, 0.5604, 0.799, 0.5365, 0.8058, 0.5421, 0.7821, 0.5572, 0.8193, 0.5365, 0.8058, 0.5604, 0.799, 0.5572, 0.8193, 0.5329, 0.8281, 0.5365, 0.8058, 0.6077, 0.8011, 0.5985, 0.7892, 0.6162, 0.7886, 0.6162, 0.7886, 0.6069, 0.7732, 0.6267, 0.7733, 0.6267, 0.7733, 0.6175, 0.7547, 0.638, 0.7566, 0.5985, 0.7892, 0.6069, 0.7732, 0.6162, 0.7886, 0.5985, 0.7892, 0.5871, 0.7745, 0.6069, 0.7732, 0.6069, 0.7732, 0.6175, 0.7547, 0.6267, 0.7733, 0.6069, 0.7732, 0.5951, 0.7554, 0.6175, 0.7547, 0.5871, 0.7745, 0.5951, 0.7554, 0.6069, 0.7732, 0.5871, 0.7745, 0.5748, 0.7586, 0.5951, 0.7554, 0.6175, 0.7547, 0.63, 0.7332, 0.638, 0.7566, 0.6175, 0.7547, 0.6056, 0.7328, 0.63, 0.7332, 0.5951, 0.7554, 0.6056, 0.7328, 0.6175, 0.7547, 0.5951, 0.7554, 0.5813, 0.7348, 0.6056, 0.7328, 0.5748, 0.7586, 0.5813, 0.7348, 0.5951, 0.7554, 0.5748, 0.7586, 0.559, 0.7383, 0.5813, 0.7348, 0.6077, 0.8011, 0.6162, 0.7886, 0.6222, 0.8053, 0.6222, 0.8053, 0.6341, 0.7916, 0.6401, 0.8105, 0.6401, 0.8105, 0.6549, 0.796, 0.6594, 0.8161, 0.6162, 0.7886, 0.6341, 0.7916, 0.6222, 0.8053, 0.6162, 0.7886, 0.6267, 0.7733, 0.6341, 0.7916, 0.6341, 0.7916, 0.6549, 0.796, 0.6401, 0.8105, 0.6341, 0.7916, 0.6473, 0.775, 0.6549, 0.796, 0.6267, 0.7733, 0.6473, 0.775, 0.6341, 0.7916, 0.6267, 0.7733, 0.638, 0.7566, 0.6473, 0.775, 0.6549, 0.796, 0.6792, 0.8013, 0.6594, 0.8161, 0.6549, 0.796, 0.672, 0.778, 0.6792, 0.8013, 0.6473, 0.775, 0.672, 0.778, 0.6549, 0.796, 0.6473, 0.775, 0.6627, 0.7554, 0.672, 0.778, 0.638, 0.7566, 0.6627, 0.7554, 0.6473, 0.775, 0.638, 0.7566, 0.6525, 0.7353, 0.6627, 0.7554, 0.8629, 0.752, 0.8928, 0.7523, 0.9266, 0.7908, 0.8632, 0.7889, 0.8331, 0.7528, 0.8629, 0.752, 0.8632, 0.7889, 0.7999, 0.7918, 0.06135, 0.3445, 0.1448, 0.36, 0.1341, 0.3961, 0.05263, 0.3765, 0.1451, 0.9, 0.06167, 0.9156, 0.05291, 0.8836, 0.1344, 0.8639, 0.1781, 0.8929, 0.1451, 0.9, 0.1344, 0.8639, 0.1678, 0.8558, 0.1448, 0.36, 0.1778, 0.367, 0.1676, 0.4041, 0.1341, 0.3961, 0.8623, 0.6729, 0.8873, 0.6731, 0.8928, 0.7523, 0.8629, 0.752, 0.8373, 0.6735, 0.8623, 0.6729, 0.8629, 0.752, 0.8331, 0.7528, 0.9765, 0.7794, 0.9898, 0.7272, 0.9838, 0.7269, 0.971, 0.777, 0.9765, 0.7794, 0.9477, 0.8249, 0.9427, 0.8213, 0.9709, 0.777, 0.9477, 0.8249, 0.9765, 0.7794, 0.971, 0.777, 0.9427, 0.8213, 0.419, 0.8359, 0.4397, 0.893, 0.4453, 0.89, 0.4253, 0.8347, 0.9898, 0.7272, 0.9765, 0.7794, 0.9709, 0.777, 0.9838, 0.7269, 0.4397, 0.893, 0.4769, 0.941, 0.4812, 0.9364, 0.4453, 0.89, 0.419, 0.8359, 0.4169, 0.7753, 0.4233, 0.7761, 0.4253, 0.8347, 0.4169, 0.7753, 0.4336, 0.7169, 0.4394, 0.7196, 0.4233, 0.7761, 0.5852, 0.9923, 0.527, 0.9752, 0.5297, 0.9694, 0.586, 0.986, 0.527, 0.9752, 0.4769, 0.941, 0.4812, 0.9364, 0.5297, 0.9694, 0.4169, 0.7753, 0.419, 0.8359, 0.4253, 0.8347, 0.4233, 0.7761, 0.4336, 0.7169, 0.4169, 0.7753, 0.4233, 0.7761, 0.4394, 0.7196, 0.4397, 0.893, 0.419, 0.8359, 0.4253, 0.8347, 0.4453, 0.89, 0.4769, 0.941, 0.4397, 0.893, 0.4453, 0.89, 0.4812, 0.9364, 0.527, 0.9752, 0.5852, 0.9923, 0.586, 0.986, 0.5297, 0.9694, 0.4769, 0.941, 0.527, 0.9752, 0.5297, 0.9694, 0.4812, 0.9364, 0.9845, 0.6842, 0.9898, 0.7272, 0.9838, 0.7269, 0.9795, 0.6843, 0.9898, 0.7272, 0.9845, 0.6842, 0.9795, 0.6843, 0.9838, 0.7269, 0.5852, 0.9923, 0.6321, 0.9875, 0.6312, 0.9812, 0.586, 0.986, 0.6321, 0.9875, 0.5852, 0.9923, 0.586, 0.986, 0.6312, 0.9812, 0.9477, 0.8249, 0.916, 0.8581, 0.9118, 0.8537, 0.9427, 0.8213, 0.916, 0.858, 0.9477, 0.8249, 0.9427, 0.8213, 0.9118, 0.8537, 0.9891, 0.6033, 0.9902, 0.5821, 0.9843, 0.5835, 0.9831, 0.6029, 0.9902, 0.5822, 0.9891, 0.6033, 0.983, 0.6029, 0.9843, 0.5835, 0.9891, 0.6033, 0.9845, 0.6842, 0.9795, 0.6843, 0.983, 0.6029, 0.9845, 0.6842, 0.9891, 0.6033, 0.9831, 0.6029, 0.9795, 0.6843, 0.812, 0.9141, 0.7091, 0.9695, 0.7062, 0.9638, 0.8092, 0.9086, 0.706, 0.9639, 0.8091, 0.9087, 0.8121, 0.914, 0.7092, 0.9694])
me_icosphere_003.materials.append(mat_helmet02)
me_icosphere_003.use_remesh_preserve_volume = False
me_icosphere_003.use_remesh_preserve_attributes = False
me_icosphere_003.use_mirror_vertex_groups = False
me_icosphere_003.update()
me_icosphere = bpy.data.meshes.new('Icosphere')
me_icosphere.from_pydata([(0.2764, -0.8506, 0.3674), (-0.7236, -0.5257, 0.3674), (-0.7236, 0.5257, 0.3674), (0.2764, 0.8506, 0.3674), (0.8944, 0.0, 0.3674), (0.0, 0.0, 1.0), (0.9566, -0.1476, 0.05964), (0.9511, -0.309, -0.3178), (0.9511, 0.309, -0.3178), (0.9566, 0.1476, 0.05964), (0.1552, -0.9554, 0.05965), (-1.357e-18, -0.9908, -0.324), (0.5878, -0.809, -0.3178), (0.436, -0.8642, 0.05965), (-0.8607, -0.4429, 0.05965), (-0.9511, -0.309, -0.3178), (-0.5878, -0.809, -0.3178), (-0.6872, -0.6817, 0.05965), (-0.6872, 0.6817, 0.05965), (-0.5878, 0.809, -0.3178), (-0.9511, 0.309, -0.3178), (-0.8607, 0.4429, 0.05965), (0.436, 0.8642, 0.05965), (0.5878, 0.809, -0.3178), (0.5972, 0.8269, -0.5874), (0.0, 1.0, -0.3178), (0.1552, 0.9554, 0.05965), (0.8311, -0.2389, 0.4572), (0.6882, -0.5, 0.4927), (0.484, -0.7166, 0.4572), (0.02964, -0.8642, 0.4572), (-0.2629, -0.809, 0.4927), (-0.5319, -0.6817, 0.4572), (-0.8127, -0.2952, 0.4572), (-0.8506, 0.0, 0.4927), (-0.8127, 0.2952, 0.4572), (-0.5319, 0.6817, 0.4572), (-0.2629, 0.809, 0.4927), (0.02964, 0.8642, 0.4572), (0.484, 0.7166, 0.4572), (0.6882, 0.5, 0.4927), (0.8311, 0.2389, 0.4572), (0.07761, -0.2389, 0.9679), (0.1625, -0.5, 0.8507), (0.2328, -0.7166, 0.6575), (0.7534, 0.0, 0.6575), (0.5257, 0.0, 0.8507), (0.2511, 0.0, 0.9679), (-0.2032, -0.1476, 0.9679), (-0.4253, -0.309, 0.8507), (-0.6095, -0.4429, 0.6575), (-0.2032, 0.1476, 0.9679), (-0.4253, 0.309, 0.8507), (-0.6095, 0.4429, 0.6575), (0.07761, 0.2389, 0.9679), (0.1625, 0.5, 0.8507), (0.2328, 0.7166, 0.6575), (0.822, 0.6021, -0.5874), (0.9664, 0.3188, -0.5874), (-0.5972, 0.8269, -0.5874), (-0.314, 0.9712, -0.5874), (-1.991e-09, 1.021, -0.5874), (-0.9664, -0.3091, -0.5874), (-1.016, 0.004858, -0.5874), (-0.9664, 0.3188, -0.5874), (0.314, 0.9712, -0.5874), (-0.822, 0.6021, -0.5874), (1.016, 0.004858, -0.5874), (0.9664, -0.3091, -0.5874), (0.9052, 0.6814, -1.239), (-0.3455, 1.088, -1.239), (-1.119, 0.0238, -1.239), (1.0, 0.0, -0.3178), (0.3459, 1.088, -1.239), (-0.9049, 0.6814, -1.239), (0.309, -0.9511, -0.3178), (1.119, 0.0238, -1.239), (0.0001787, 1.143, -1.239), (-0.809, -0.5878, -0.3178), (0.6577, 0.9288, -1.239), (-1.064, 0.3695, -1.239), (-0.809, 0.5878, -0.3178), (-0.6574, 0.9288, -1.239), (-1.064, -0.3219, -1.239), (0.309, 0.9511, -0.3178), (1.064, 0.3695, -1.239), (1.064, -0.3219, -1.239), (0.6708, -0.6882, 0.09753), (0.809, -0.5878, -0.3178), (0.8618, -0.4253, 0.09753), (-0.4472, -0.8506, 0.09753), (-0.309, -0.9511, -0.3178), (-0.1382, -0.9511, 0.09753), (-0.9472, 0.1625, 0.09753), (-1.0, -3.608e-07, -0.3178), (-0.9472, -0.1625, 0.09753), (-0.1382, 0.9511, 0.09753), (-0.309, 0.9511, -0.3178), (-0.4472, 0.8506, 0.09753), (0.8618, 0.4253, 0.09753), (0.809, 0.5878, -0.3178), (0.6708, 0.6882, 0.09753), (0.3618, -0.2629, 0.8944), (0.4472, -0.5257, 0.7236), (0.6382, -0.2629, 0.7236), (-0.1382, -0.4253, 0.8944), (-0.3618, -0.5878, 0.7236), (-0.05279, -0.6882, 0.7236), (-0.4472, 0.0, 0.8944), (-0.6708, 0.1625, 0.7236), (-0.6708, -0.1625, 0.7236), (-0.1382, 0.4253, 0.8944), (-0.05279, 0.6882, 0.7236), (-0.3618, 0.5878, 0.7236), (0.3618, 0.2629, 0.8944), (0.6382, 0.2629, 0.7236), (0.4472, 0.5257, 0.7236), (2.161e-09, -1.002, -0.505), (0.1409, -0.9616, -0.505), (-0.1409, -0.9616, -0.505), (-0.638, -0.7882, -0.6265), (0.6252, -0.7882, -0.6265), (-0.7019, -0.8571, -1.245), (0.6889, -0.8571, -1.245), (0.923, -0.5548, -1.247), (0.8382, -0.5846, -0.5823), (-0.8382, -0.5846, -0.5823), (-0.9227, -0.5548, -1.247), (-0.4358, -0.9603, -0.6602), (0.3772, -0.9603, -0.6602), (-0.4781, -1.037, -1.256), (0.417, -1.037, -1.256), (3.423e-09, -1.027, -0.9353), (0.118, -0.9926, -0.8934), (-0.118, -0.9926, -0.8934), (0.2662, -0.8191, 0.3561), (-0.6968, -0.5063, 0.3561), (-0.6968, 0.5063, 0.3561), (0.2662, 0.8191, 0.3561), (0.8613, 0.0, 0.3561), (0.0, 0.0, 0.965), (0.9225, -0.1422, 0.05401), (0.9178, -0.2983, -0.3202), (0.9179, 0.2982, -0.3202), (0.9225, 0.1422, 0.05401), (0.15, -0.9212, 0.05424), (5.661e-05, -0.9558, -0.3241), (0.5672, -0.7808, -0.3204), (0.4203, -0.8334, 0.05401), (-0.8299, -0.4272, 0.05401), (-0.9178, -0.2984, -0.3202), (-0.5674, -0.7807, -0.3204), (-0.6627, -0.6573, 0.05401), (-0.6627, 0.6573, 0.05401), (-0.5673, 0.7808, -0.3204), (-0.9178, 0.2983, -0.3202), (-0.8299, 0.4272, 0.05401), (0.4203, 0.8334, 0.05401), (0.5672, 0.7808, -0.3204), (0.5767, 0.7987, -0.5905), (5.661e-05, 0.9651, -0.3205), (0.1498, 0.9213, 0.05401), (0.8003, -0.2297, 0.4433), (0.6627, -0.4814, 0.4776), (0.4658, -0.6901, 0.4433), (0.02882, -0.8321, 0.4433), (-0.2531, -0.779, 0.4776), (-0.5124, -0.6562, 0.4433), (-0.7825, -0.2845, 0.4433), (-0.8191, 0.0, 0.4776), (-0.7825, 0.2845, 0.4433), (-0.5124, 0.6562, 0.4433), (-0.2531, 0.779, 0.4776), (0.02882, 0.8321, 0.4433), (0.4658, 0.6901, 0.4433), (0.6627, 0.4814, 0.4776), (0.8003, 0.2297, 0.4433), (0.07479, -0.2302, 0.9342), (0.1568, -0.4825, 0.8209), (0.2243, -0.6903, 0.6361), (0.7258, 0.0, 0.636), (0.5073, 0.0, 0.8209), (0.242, 0.0, 0.9342), (-0.1958, -0.1423, 0.9342), (-0.4104, -0.2982, 0.8209), (-0.5872, -0.4266, 0.6361), (-0.1958, 0.1423, 0.9342), (-0.4104, 0.2982, 0.8209), (-0.5872, 0.4266, 0.6361), (0.07479, 0.2302, 0.9342), (0.1568, 0.4825, 0.8209), (0.2243, 0.6903, 0.6361), (0.7938, 0.5816, -0.5904), (0.9332, 0.3081, -0.5902), (-0.5767, 0.7987, -0.5905), (-0.3032, 0.9381, -0.5906), (-1.991e-09, 0.9861, -0.5906), (-0.9331, -0.2983, -0.5897), (-0.9812, 0.004862, -0.59), (-0.9332, 0.3081, -0.5902), (0.3032, 0.9381, -0.5906), (-0.7938, 0.5816, -0.5904), (0.9812, 0.004863, -0.59), (0.9331, -0.2983, -0.5897), (0.8757, 0.6598, -1.242), (-0.3343, 1.053, -1.243), (-1.082, 0.02373, -1.242), (0.9651, 3.098e-05, -0.3201), (0.3346, 1.053, -1.243), (-0.8753, 0.6598, -1.242), (0.2995, -0.9174, -0.3192), (1.082, 0.02373, -1.242), (0.0001787, 1.106, -1.243), (-0.7796, -0.5689, -0.3203), (0.6363, 0.8993, -1.243), (-1.029, 0.3581, -1.242), (-0.7808, 0.5673, -0.3203), (-0.6359, 0.8993, -1.243), (-1.029, -0.3103, -1.241), (0.2982, 0.9179, -0.3204), (1.029, 0.3581, -1.242), (1.029, -0.3103, -1.241), (0.6466, -0.6637, 0.09119), (0.7797, -0.5689, -0.3206), (0.8311, -0.4098, 0.09119), (-0.4315, -0.82, 0.09119), (-0.2995, -0.9174, -0.3195), (-0.1331, -0.917, 0.09139), (-0.9132, 0.1569, 0.09119), (-0.9651, 3.062e-05, -0.3203), (-0.9132, -0.1569, 0.09119), (-0.133, 0.917, 0.09119), (-0.2982, 0.9179, -0.3206), (-0.4315, 0.82, 0.09119), (0.8311, 0.4098, 0.09119), (0.7808, 0.5673, -0.3205), (0.6466, 0.6637, 0.09119), (0.3489, -0.2535, 0.8633), (0.4307, -0.5069, 0.6992), (0.6152, -0.253, 0.6992), (-0.1333, -0.4102, 0.8633), (-0.349, -0.5663, 0.6992), (-0.05051, -0.6633, 0.6992), (-0.4313, 0.0, 0.8633), (-0.6464, 0.1569, 0.6992), (-0.6464, -0.1569, 0.6992), (-0.1333, 0.4102, 0.8633), (-0.05051, 0.6633, 0.6992), (-0.349, 0.5663, 0.6992), (0.3489, 0.2535, 0.8633), (0.6152, 0.253, 0.6992), (0.4307, 0.5069, 0.6992), (2.161e-09, -0.9732, -0.5054), (0.1345, -0.9331, -0.505), (-0.1345, -0.9331, -0.505), (-0.6132, -0.7636, -0.6285), (0.602, -0.7621, -0.6285), (-0.6762, -0.8309, -1.247), (0.6648, -0.8294, -1.247), (0.8927, -0.5341, -1.249), (0.8085, -0.5662, -0.5842), (-0.8083, -0.5665, -0.5842), (-0.8921, -0.5345, -1.249), (-0.4138, -0.9333, -0.663), (0.3578, -0.9313, -0.663), (-0.455, -1.009, -1.259), (0.3966, -1.007, -1.259), (3.423e-09, -0.992, -0.9377), (0.1083, -0.9591, -0.8958), (-0.1083, -0.9591, -0.8958)], [], [(0, 29, 44), (1, 32, 50), (2, 35, 53), (3, 38, 56), (4, 41, 45), (6, 9, 4), (7, 72, 6), (6, 72, 9), (72, 8, 9), (10, 13, 0), (11, 75, 10), (10, 75, 13), (75, 12, 13), (14, 17, 1), (15, 78, 14), (14, 78, 17), (78, 16, 17), (18, 21, 2), (19, 81, 18), (18, 81, 21), (81, 20, 21), (22, 26, 3), (23, 84, 22), (22, 84, 26), (84, 25, 26), (23, 100, 57, 24), (100, 8, 58, 57), (19, 97, 60, 59), (97, 25, 61, 60), (15, 94, 63, 62), (94, 20, 64, 63), (84, 23, 24, 65), (25, 84, 65, 61), (81, 19, 59, 66), (13, 29, 0), (12, 87, 13), (20, 81, 66, 64), (13, 87, 29), (87, 28, 29), (12, 88, 87), (88, 89, 87), (87, 89, 28), (89, 27, 28), (72, 7, 68, 67), (8, 72, 67, 58), (88, 7, 89), (7, 6, 89), (89, 6, 27), (6, 4, 27), (17, 32, 1), (16, 90, 17), (58, 67, 76, 85), (17, 90, 32), (90, 31, 32), (16, 91, 90), (91, 92, 90), (90, 92, 31), (92, 30, 31), (67, 68, 86, 76), (64, 66, 74, 80), (91, 11, 92), (11, 10, 92), (92, 10, 30), (10, 0, 30), (21, 35, 2), (20, 93, 21), (66, 59, 82, 74), (21, 93, 35), (93, 34, 35), (20, 94, 93), (94, 95, 93), (93, 95, 34), (95, 33, 34), (61, 65, 73, 77), (65, 24, 79, 73), (94, 15, 95), (15, 14, 95), (95, 14, 33), (14, 1, 33), (26, 38, 3), (25, 96, 26), (63, 64, 80, 71), (26, 96, 38), (96, 37, 38), (25, 97, 96), (97, 98, 96), (96, 98, 37), (98, 36, 37), (62, 63, 71, 83), (60, 61, 77, 70), (97, 19, 98), (19, 18, 98), (98, 18, 36), (18, 2, 36), (9, 41, 4), (8, 99, 9), (59, 60, 70, 82), (9, 99, 41), (99, 40, 41), (8, 100, 99), (100, 101, 99), (99, 101, 40), (101, 39, 40), (57, 58, 85, 69), (24, 57, 69, 79), (100, 23, 101), (23, 22, 101), (101, 22, 39), (22, 3, 39), (42, 47, 5), (43, 102, 42), (44, 103, 43), (42, 102, 47), (102, 46, 47), (43, 103, 102), (103, 104, 102), (102, 104, 46), (104, 45, 46), (44, 29, 103), (29, 28, 103), (103, 28, 104), (28, 27, 104), (104, 27, 45), (27, 4, 45), (48, 42, 5), (49, 105, 48), (50, 106, 49), (48, 105, 42), (105, 43, 42), (49, 106, 105), (106, 107, 105), (105, 107, 43), (107, 44, 43), (50, 32, 106), (32, 31, 106), (106, 31, 107), (31, 30, 107), (107, 30, 44), (30, 0, 44), (51, 48, 5), (52, 108, 51), (53, 109, 52), (51, 108, 48), (108, 49, 48), (52, 109, 108), (109, 110, 108), (108, 110, 49), (110, 50, 49), (53, 35, 109), (35, 34, 109), (109, 34, 110), (34, 33, 110), (110, 33, 50), (33, 1, 50), (54, 51, 5), (55, 111, 54), (56, 112, 55), (54, 111, 51), (111, 52, 51), (55, 112, 111), (112, 113, 111), (111, 113, 52), (113, 53, 52), (56, 38, 112), (38, 37, 112), (112, 37, 113), (37, 36, 113), (113, 36, 53), (36, 2, 53), (47, 54, 5), (46, 114, 47), (45, 115, 46), (47, 114, 54), (114, 55, 54), (46, 115, 114), (115, 116, 114), (114, 116, 55), (116, 56, 55), (45, 41, 115), (41, 40, 115), (115, 40, 116), (40, 39, 116), (116, 39, 56), (39, 3, 56), (11, 91, 119, 117), (75, 11, 117, 118), (124, 125, 121, 123), (126, 127, 122, 120), (86, 68, 125, 124), (62, 83, 127, 126), (15, 62, 126, 78), (68, 7, 88, 125), (123, 121, 129, 131), (120, 122, 130, 128), (117, 119, 134, 132), (118, 117, 132, 133), (179, 164, 135), (185, 167, 136), (188, 170, 137), (191, 173, 138), (180, 176, 139), (139, 144, 141), (141, 207, 142), (144, 207, 141), (144, 143, 207), (135, 148, 145), (145, 210, 146), (148, 210, 145), (148, 147, 210), (136, 152, 149), (149, 213, 150), (152, 213, 149), (152, 151, 213), (137, 156, 153), (153, 216, 154), (156, 216, 153), (156, 155, 216), (138, 161, 157), (157, 219, 158), (161, 219, 157), (161, 160, 219), (159, 192, 235, 158), (192, 193, 143, 235), (194, 195, 232, 154), (195, 196, 160, 232), (197, 198, 229, 150), (198, 199, 155, 229), (200, 159, 158, 219), (196, 200, 219, 160), (201, 194, 154, 216), (135, 164, 148), (148, 222, 147), (199, 201, 216, 155), (164, 222, 148), (164, 163, 222), (222, 223, 147), (222, 224, 223), (163, 224, 222), (163, 162, 224), (202, 203, 142, 207), (193, 202, 207, 143), (224, 142, 223), (224, 141, 142), (162, 141, 224), (162, 139, 141), (136, 167, 152), (152, 225, 151), (220, 211, 202, 193), (167, 225, 152), (167, 166, 225), (225, 226, 151), (225, 227, 226), (166, 227, 225), (166, 165, 227), (211, 221, 203, 202), (215, 209, 201, 199), (227, 146, 226), (227, 145, 146), (165, 145, 227), (165, 135, 145), (137, 170, 156), (156, 228, 155), (209, 217, 194, 201), (170, 228, 156), (170, 169, 228), (228, 229, 155), (228, 230, 229), (169, 230, 228), (169, 168, 230), (212, 208, 200, 196), (208, 214, 159, 200), (230, 150, 229), (230, 149, 150), (168, 149, 230), (168, 136, 149), (138, 173, 161), (161, 231, 160), (206, 215, 199, 198), (173, 231, 161), (173, 172, 231), (231, 232, 160), (231, 233, 232), (172, 233, 231), (172, 171, 233), (218, 206, 198, 197), (205, 212, 196, 195), (233, 154, 232), (233, 153, 154), (171, 153, 233), (171, 137, 153), (139, 176, 144), (144, 234, 143), (217, 205, 195, 194), (176, 234, 144), (176, 175, 234), (234, 235, 143), (234, 236, 235), (175, 236, 234), (175, 174, 236), (204, 220, 193, 192), (214, 204, 192, 159), (236, 158, 235), (236, 157, 158), (174, 157, 236), (174, 138, 157), (140, 182, 177), (177, 237, 178), (178, 238, 179), (182, 237, 177), (182, 181, 237), (237, 238, 178), (237, 239, 238), (181, 239, 237), (181, 180, 239), (238, 164, 179), (238, 163, 164), (239, 163, 238), (239, 162, 163), (180, 162, 239), (180, 139, 162), (140, 177, 183), (183, 240, 184), (184, 241, 185), (177, 240, 183), (177, 178, 240), (240, 241, 184), (240, 242, 241), (178, 242, 240), (178, 179, 242), (241, 167, 185), (241, 166, 167), (242, 166, 241), (242, 165, 166), (179, 165, 242), (179, 135, 165), (140, 183, 186), (186, 243, 187), (187, 244, 188), (183, 243, 186), (183, 184, 243), (243, 244, 187), (243, 245, 244), (184, 245, 243), (184, 185, 245), (244, 170, 188), (244, 169, 170), (245, 169, 244), (245, 168, 169), (185, 168, 245), (185, 136, 168), (140, 186, 189), (189, 246, 190), (190, 247, 191), (186, 246, 189), (186, 187, 246), (246, 247, 190), (246, 248, 247), (187, 248, 246), (187, 188, 248), (247, 173, 191), (247, 172, 173), (248, 172, 247), (248, 171, 172), (188, 171, 248), (188, 137, 171), (140, 189, 182), (182, 249, 181), (181, 250, 180), (189, 249, 182), (189, 190, 249), (249, 250, 181), (249, 251, 250), (190, 251, 249), (190, 191, 251), (250, 176, 180), (250, 175, 176), (251, 175, 250), (251, 174, 175), (191, 174, 251), (191, 138, 174), (252, 254, 226, 146), (253, 252, 146, 210), (258, 256, 260, 259), (255, 257, 262, 261), (259, 260, 203, 221), (261, 262, 218, 197), (213, 261, 197, 150), (260, 223, 142, 203), (266, 264, 256, 258), (263, 265, 257, 255), (267, 269, 254, 252), (268, 267, 252, 253), (12, 75, 210, 147), (16, 78, 213, 151), (88, 12, 147, 223), (79, 69, 204, 214), (91, 16, 151, 226), (69, 85, 220, 204), (82, 70, 205, 217), (70, 77, 212, 205), (83, 71, 206, 218), (71, 80, 215, 206), (73, 79, 214, 208), (77, 73, 208, 212), (74, 82, 217, 209), (80, 74, 209, 215), (76, 86, 221, 211), (85, 76, 211, 220), (119, 91, 226, 254), (75, 118, 253, 210), (86, 124, 259, 221), (121, 125, 260, 256), (122, 127, 262, 257), (124, 123, 258, 259), (126, 120, 255, 261), (127, 83, 218, 262), (78, 126, 261, 213), (125, 88, 223, 260), (128, 130, 265, 263), (131, 129, 264, 266), (123, 131, 266, 258), (129, 121, 256, 264), (120, 128, 263, 255), (130, 122, 257, 265), (133, 132, 267, 268), (132, 134, 269, 267), (134, 119, 254, 269), (118, 133, 268, 253)])
me_icosphere.polygons.foreach_set('use_smooth', [True] * 428)
_uv = me_icosphere.uv_layers.new(name='UVMap')
_uv.uv.foreach_set('vector', [0.7907, 0.2088, 0.8028, 0.25, 0.7561, 0.2434, 0.6152, 0.1809, 0.6581, 0.1822, 0.6373, 0.2245, 0.5342, 0.3393, 0.5487, 0.2989, 0.5826, 0.3317, 0.66, 0.4653, 0.6261, 0.439, 0.6677, 0.4169, 0.8186, 0.3845, 0.7831, 0.4087, 0.775, 0.3623, 0.8861, 0.3821, 0.8564, 0.4404, 0.8186, 0.3845, 0.9947, 0.3642, 0.9643, 0.4586, 0.8861, 0.3821, 0.8861, 0.3821, 0.9643, 0.4586, 0.8564, 0.4404, 0.9643, 0.4586, 0.9058, 0.5388, 0.8564, 0.4404, 0.8092, 0.1441, 0.8555, 0.1902, 0.7907, 0.2088, 0.8266, 0.03426, 0.9059, 0.09308, 0.8092, 0.1441, 0.8092, 0.1441, 0.9059, 0.09308, 0.8555, 0.1902, 0.9059, 0.09308, 0.9642, 0.1733, 0.8555, 0.1902, 0.5593, 0.1431, 0.6176, 0.1134, 0.6152, 0.1809, 0.461, 0.09347, 0.5412, 0.03509, 0.5593, 0.1431, 0.5593, 0.1431, 0.5412, 0.03509, 0.6176, 0.1134, 0.5412, 0.03509, 0.6357, 0.004922, 0.6176, 0.1134, 0.481, 0.3809, 0.4708, 0.3162, 0.5342, 0.3393, 0.4035, 0.4591, 0.3727, 0.3648, 0.481, 0.3809, 0.481, 0.3809, 0.3727, 0.3648, 0.4708, 0.3162, 0.3727, 0.3648, 0.3731, 0.2656, 0.4708, 0.3162, 0.6831, 0.5287, 0.6184, 0.5185, 0.66, 0.4653, 0.7336, 0.6265, 0.6344, 0.6268, 0.6831, 0.5287, 0.6831, 0.5287, 0.6344, 0.6268, 0.6184, 0.5185, 0.6344, 0.6268, 0.5401, 0.5958, 0.6184, 0.5185, 0.3848, 0.7821, 0.3809, 0.7187, 0.3256, 0.7216, 0.3297, 0.7872, 0.3809, 0.7187, 0.3798, 0.6552, 0.3244, 0.6559, 0.3256, 0.7216, 0.3847, 0.7821, 0.3914, 0.8452, 0.3368, 0.8523, 0.3298, 0.7872, 0.3914, 0.8452, 0.4005, 0.9077, 0.3466, 0.9165, 0.3368, 0.8523, 0.3853, 0.5279, 0.3814, 0.5915, 0.326, 0.5902, 0.33, 0.5246, 0.3814, 0.5915, 0.3798, 0.6551, 0.3244, 0.6559, 0.326, 0.5902, 0.3914, 0.8451, 0.3848, 0.7821, 0.3297, 0.7872, 0.3368, 0.8523, 0.4005, 0.9077, 0.3914, 0.8451, 0.3368, 0.8523, 0.3466, 0.9164, 0.3809, 0.7187, 0.3847, 0.7821, 0.3298, 0.7872, 0.3256, 0.7217, 0.8555, 0.1902, 0.8028, 0.25, 0.7907, 0.2088, 0.9642, 0.1733, 0.8776, 0.2501, 0.8555, 0.1902, 0.3798, 0.6551, 0.3809, 0.7187, 0.3256, 0.7217, 0.3244, 0.6559, 0.8555, 0.1902, 0.8776, 0.2501, 0.8028, 0.25, 0.8776, 0.2501, 0.8123, 0.2954, 0.8028, 0.25, 0.9642, 0.1733, 0.9947, 0.2663, 0.8776, 0.2501, 0.9947, 0.2663, 0.8884, 0.3182, 0.8776, 0.2501, 0.8776, 0.2501, 0.8884, 0.3182, 0.8123, 0.2954, 0.8884, 0.3182, 0.8173, 0.3416, 0.8123, 0.2954, 0.3814, 0.5916, 0.3853, 0.528, 0.33, 0.5246, 0.326, 0.5902, 0.3798, 0.6552, 0.3814, 0.5916, 0.326, 0.5902, 0.3244, 0.6559, 0.9947, 0.2663, 0.9947, 0.3642, 0.8884, 0.3182, 0.9947, 0.3642, 0.8861, 0.3821, 0.8884, 0.3182, 0.8884, 0.3182, 0.8861, 0.3821, 0.8173, 0.3416, 0.8861, 0.3821, 0.8186, 0.3845, 0.8173, 0.3416, 0.6176, 0.1134, 0.6581, 0.1822, 0.6152, 0.1809, 0.6357, 0.004922, 0.6815, 0.1112, 0.6176, 0.1134, 0.3244, 0.6559, 0.326, 0.5902, 0.1906, 0.5877, 0.1888, 0.6588, 0.6176, 0.1134, 0.6815, 0.1112, 0.6581, 0.1822, 0.6815, 0.1112, 0.7042, 0.1873, 0.6581, 0.1822, 0.6357, 0.004922, 0.7336, 0.005151, 0.6815, 0.1112, 0.7336, 0.005151, 0.7494, 0.1221, 0.6815, 0.1112, 0.6815, 0.1112, 0.7494, 0.1221, 0.7042, 0.1873, 0.7494, 0.1221, 0.7496, 0.1968, 0.7042, 0.1873, 0.326, 0.5902, 0.33, 0.5246, 0.1954, 0.5167, 0.1906, 0.5877, 0.3244, 0.6559, 0.3256, 0.7217, 0.19, 0.73, 0.1888, 0.6588, 0.7336, 0.005151, 0.8266, 0.03426, 0.7494, 0.1221, 0.8266, 0.03426, 0.8092, 0.1441, 0.7494, 0.1221, 0.7494, 0.1221, 0.8092, 0.1441, 0.7496, 0.1968, 0.8092, 0.1441, 0.7907, 0.2088, 0.7496, 0.1968, 0.4708, 0.3162, 0.5487, 0.2989, 0.5342, 0.3393, 0.3731, 0.2656, 0.4884, 0.2547, 0.4708, 0.3162, 0.3256, 0.7217, 0.3298, 0.7872, 0.1945, 0.801, 0.19, 0.73, 0.4708, 0.3162, 0.4884, 0.2547, 0.5487, 0.2989, 0.4884, 0.2547, 0.5678, 0.2566, 0.5487, 0.2989, 0.3731, 0.2656, 0.4033, 0.1725, 0.4884, 0.2547, 0.4033, 0.1725, 0.5197, 0.1933, 0.4884, 0.2547, 0.4884, 0.2547, 0.5197, 0.1933, 0.5678, 0.2566, 0.5197, 0.1933, 0.5909, 0.2163, 0.5678, 0.2566, 0.3466, 0.9164, 0.3368, 0.8523, 0.2023, 0.8717, 0.2139, 0.9422, 0.3368, 0.8523, 0.3297, 0.7872, 0.1945, 0.801, 0.2023, 0.8717, 0.4033, 0.1725, 0.461, 0.09347, 0.5197, 0.1933, 0.461, 0.09347, 0.5593, 0.1431, 0.5197, 0.1933, 0.5197, 0.1933, 0.5593, 0.1431, 0.5909, 0.2163, 0.5593, 0.1431, 0.6152, 0.1809, 0.5909, 0.2163, 0.6184, 0.5185, 0.6261, 0.439, 0.66, 0.4653, 0.5401, 0.5958, 0.5653, 0.4828, 0.6184, 0.5185, 0.326, 0.5902, 0.3244, 0.6559, 0.1888, 0.6588, 0.1907, 0.5877, 0.6184, 0.5185, 0.5653, 0.4828, 0.6261, 0.439, 0.5653, 0.4828, 0.5916, 0.4078, 0.6261, 0.439, 0.5401, 0.5958, 0.4609, 0.5383, 0.5653, 0.4828, 0.4609, 0.5383, 0.5166, 0.434, 0.5653, 0.4828, 0.5653, 0.4828, 0.5166, 0.434, 0.5916, 0.4078, 0.5166, 0.434, 0.5605, 0.3733, 0.5916, 0.4078, 0.33, 0.5246, 0.326, 0.5902, 0.1907, 0.5877, 0.1954, 0.5167, 0.3368, 0.8523, 0.3466, 0.9165, 0.2139, 0.9422, 0.2023, 0.8717, 0.4609, 0.5383, 0.4035, 0.4591, 0.5166, 0.434, 0.4035, 0.4591, 0.481, 0.3809, 0.5166, 0.434, 0.5166, 0.434, 0.481, 0.3809, 0.5605, 0.3733, 0.481, 0.3809, 0.5342, 0.3393, 0.5605, 0.3733, 0.8564, 0.4404, 0.7831, 0.4087, 0.8186, 0.3845, 0.9058, 0.5388, 0.8061, 0.4799, 0.8564, 0.4404, 0.3298, 0.7872, 0.3368, 0.8523, 0.2023, 0.8717, 0.1945, 0.801, 0.8564, 0.4404, 0.8061, 0.4799, 0.7831, 0.4087, 0.8061, 0.4799, 0.7428, 0.4318, 0.7831, 0.4087, 0.9058, 0.5388, 0.8267, 0.5964, 0.8061, 0.4799, 0.8267, 0.5964, 0.7446, 0.5112, 0.8061, 0.4799, 0.8061, 0.4799, 0.7446, 0.5112, 0.7428, 0.4318, 0.7446, 0.5112, 0.7005, 0.4508, 0.7428, 0.4318, 0.3256, 0.7216, 0.3244, 0.6559, 0.1888, 0.6588, 0.19, 0.73, 0.3297, 0.7872, 0.3256, 0.7216, 0.19, 0.73, 0.1945, 0.801, 0.8267, 0.5964, 0.7336, 0.6265, 0.7446, 0.5112, 0.7336, 0.6265, 0.6831, 0.5287, 0.7446, 0.5112, 0.7446, 0.5112, 0.6831, 0.5287, 0.7005, 0.4508, 0.6831, 0.5287, 0.66, 0.4653, 0.7005, 0.4508, 0.7041, 0.2955, 0.7093, 0.3288, 0.6838, 0.3158, 0.729, 0.2706, 0.7362, 0.3075, 0.7041, 0.2955, 0.7561, 0.2434, 0.767, 0.2811, 0.729, 0.2706, 0.7041, 0.2955, 0.7362, 0.3075, 0.7093, 0.3288, 0.7362, 0.3075, 0.7407, 0.3448, 0.7093, 0.3288, 0.729, 0.2706, 0.767, 0.2811, 0.7362, 0.3075, 0.767, 0.2811, 0.7737, 0.323, 0.7362, 0.3075, 0.7362, 0.3075, 0.7737, 0.323, 0.7407, 0.3448, 0.7737, 0.323, 0.775, 0.3623, 0.7407, 0.3448, 0.7561, 0.2434, 0.8028, 0.25, 0.767, 0.2811, 0.8028, 0.25, 0.8123, 0.2954, 0.767, 0.2811, 0.767, 0.2811, 0.8123, 0.2954, 0.7737, 0.323, 0.8123, 0.2954, 0.8173, 0.3416, 0.7737, 0.323, 0.7737, 0.323, 0.8173, 0.3416, 0.775, 0.3623, 0.8173, 0.3416, 0.8186, 0.3845, 0.775, 0.3623, 0.6707, 0.2902, 0.7041, 0.2955, 0.6838, 0.3158, 0.6548, 0.2588, 0.6921, 0.2633, 0.6707, 0.2902, 0.6373, 0.2245, 0.6766, 0.2259, 0.6548, 0.2588, 0.6707, 0.2902, 0.6921, 0.2633, 0.7041, 0.2955, 0.6921, 0.2633, 0.729, 0.2706, 0.7041, 0.2955, 0.6548, 0.2588, 0.6766, 0.2259, 0.6921, 0.2633, 0.6766, 0.2259, 0.7184, 0.2325, 0.6921, 0.2633, 0.6921, 0.2633, 0.7184, 0.2325, 0.729, 0.2706, 0.7184, 0.2325, 0.7561, 0.2434, 0.729, 0.2706, 0.6373, 0.2245, 0.6581, 0.1822, 0.6766, 0.2259, 0.6581, 0.1822, 0.7042, 0.1873, 0.6766, 0.2259, 0.6766, 0.2259, 0.7042, 0.1873, 0.7184, 0.2325, 0.7042, 0.1873, 0.7496, 0.1968, 0.7184, 0.2325, 0.7184, 0.2325, 0.7496, 0.1968, 0.7561, 0.2434, 0.7496, 0.1968, 0.7907, 0.2088, 0.7561, 0.2434, 0.6554, 0.3202, 0.6707, 0.2902, 0.6838, 0.3158, 0.6206, 0.3257, 0.6364, 0.2916, 0.6554, 0.3202, 0.5826, 0.3317, 0.596, 0.2948, 0.6206, 0.3257, 0.6554, 0.3202, 0.6364, 0.2916, 0.6707, 0.2902, 0.6364, 0.2916, 0.6548, 0.2588, 0.6707, 0.2902, 0.6206, 0.3257, 0.596, 0.2948, 0.6364, 0.2916, 0.596, 0.2948, 0.6153, 0.257, 0.6364, 0.2916, 0.6364, 0.2916, 0.6153, 0.257, 0.6548, 0.2588, 0.6153, 0.257, 0.6373, 0.2245, 0.6548, 0.2588, 0.5826, 0.3317, 0.5487, 0.2989, 0.596, 0.2948, 0.5487, 0.2989, 0.5678, 0.2566, 0.596, 0.2948, 0.596, 0.2948, 0.5678, 0.2566, 0.6153, 0.257, 0.5678, 0.2566, 0.5909, 0.2163, 0.6153, 0.257, 0.6153, 0.257, 0.5909, 0.2163, 0.6373, 0.2245, 0.5909, 0.2163, 0.6152, 0.1809, 0.6373, 0.2245, 0.6793, 0.3441, 0.6554, 0.3202, 0.6838, 0.3158, 0.6737, 0.3789, 0.6462, 0.3533, 0.6793, 0.3441, 0.6677, 0.4169, 0.6367, 0.3927, 0.6737, 0.3789, 0.6793, 0.3441, 0.6462, 0.3533, 0.6554, 0.3202, 0.6462, 0.3533, 0.6206, 0.3257, 0.6554, 0.3202, 0.6737, 0.3789, 0.6367, 0.3927, 0.6462, 0.3533, 0.6367, 0.3927, 0.6067, 0.3627, 0.6462, 0.3533, 0.6462, 0.3533, 0.6067, 0.3627, 0.6206, 0.3257, 0.6067, 0.3627, 0.5826, 0.3317, 0.6206, 0.3257, 0.6677, 0.4169, 0.6261, 0.439, 0.6367, 0.3927, 0.6261, 0.439, 0.5916, 0.4078, 0.6367, 0.3927, 0.6367, 0.3927, 0.5916, 0.4078, 0.6067, 0.3627, 0.5916, 0.4078, 0.5605, 0.3733, 0.6067, 0.3627, 0.6067, 0.3627, 0.5605, 0.3733, 0.5826, 0.3317, 0.5605, 0.3733, 0.5342, 0.3393, 0.5826, 0.3317, 0.7093, 0.3288, 0.6793, 0.3441, 0.6838, 0.3158, 0.7407, 0.3448, 0.7079, 0.3631, 0.7093, 0.3288, 0.775, 0.3623, 0.7424, 0.3843, 0.7407, 0.3448, 0.7093, 0.3288, 0.7079, 0.3631, 0.6793, 0.3441, 0.7079, 0.3631, 0.6737, 0.3789, 0.6793, 0.3441, 0.7407, 0.3448, 0.7424, 0.3843, 0.7079, 0.3631, 0.7424, 0.3843, 0.7046, 0.4035, 0.7079, 0.3631, 0.7079, 0.3631, 0.7046, 0.4035, 0.6737, 0.3789, 0.7046, 0.4035, 0.6677, 0.4169, 0.6737, 0.3789, 0.775, 0.3623, 0.7831, 0.4087, 0.7424, 0.3843, 0.7831, 0.4087, 0.7428, 0.4318, 0.7424, 0.3843, 0.7424, 0.3843, 0.7428, 0.4318, 0.7046, 0.4035, 0.7428, 0.4318, 0.7005, 0.4508, 0.7046, 0.4035, 0.7046, 0.4035, 0.7005, 0.4508, 0.6677, 0.4169, 0.7005, 0.4508, 0.66, 0.4653, 0.6677, 0.4169, 0.8632, 0.7889, 0.7999, 0.7918, 0.8331, 0.7528, 0.8629, 0.752, 0.9266, 0.7908, 0.8632, 0.7889, 0.8629, 0.752, 0.8928, 0.7523, 0.2002, 0.4615, 0.3368, 0.4627, 0.3373, 0.3956, 0.2095, 0.3769, 0.3369, 0.4627, 0.2002, 0.4615, 0.2094, 0.3767, 0.3373, 0.3955, 0.1954, 0.5167, 0.33, 0.5246, 0.3368, 0.4627, 0.2002, 0.4615, 0.33, 0.5246, 0.1954, 0.5167, 0.2002, 0.4615, 0.3369, 0.4627, 0.3853, 0.5279, 0.33, 0.5246, 0.3369, 0.4627, 0.3911, 0.4643, 0.33, 0.5246, 0.3853, 0.528, 0.3911, 0.4644, 0.3368, 0.4627, 0.2095, 0.3769, 0.3373, 0.3956, 0.3389, 0.3403, 0.2165, 0.3177, 0.3373, 0.3955, 0.2094, 0.3767, 0.2165, 0.3177, 0.3388, 0.3402, 0.8629, 0.752, 0.8331, 0.7528, 0.8373, 0.6735, 0.8623, 0.6729, 0.8928, 0.7523, 0.8629, 0.752, 0.8623, 0.6729, 0.8873, 0.6731, 0.6094, 0.8548, 0.6296, 0.8691, 0.6102, 0.8806, 0.5572, 0.8193, 0.5499, 0.8429, 0.5329, 0.8281, 0.5748, 0.7586, 0.5501, 0.759, 0.559, 0.7383, 0.638, 0.7566, 0.63, 0.7332, 0.6525, 0.7353, 0.6594, 0.8161, 0.6792, 0.8013, 0.6841, 0.8233, 0.6841, 0.8233, 0.7194, 0.8156, 0.7097, 0.8488, 0.7097, 0.8488, 0.7693, 0.8481, 0.7466, 0.896, 0.7194, 0.8156, 0.7693, 0.8481, 0.7097, 0.8488, 0.7194, 0.8156, 0.7758, 0.7955, 0.7693, 0.8481, 0.6102, 0.8806, 0.6285, 0.9117, 0.594, 0.9127, 0.594, 0.9127, 0.6131, 0.969, 0.5604, 0.9628, 0.6285, 0.9117, 0.6131, 0.969, 0.594, 0.9127, 0.6285, 0.9117, 0.6649, 0.9592, 0.6131, 0.969, 0.5329, 0.8281, 0.509, 0.8551, 0.4973, 0.8226, 0.4973, 0.8226, 0.4496, 0.8586, 0.4396, 0.8061, 0.509, 0.8551, 0.4496, 0.8586, 0.4973, 0.8226, 0.509, 0.8551, 0.4752, 0.9046, 0.4496, 0.8586, 0.559, 0.7383, 0.5259, 0.7238, 0.5532, 0.7026, 0.5532, 0.7026, 0.5046, 0.6681, 0.5511, 0.6427, 0.5259, 0.7238, 0.5046, 0.6681, 0.5532, 0.7026, 0.5259, 0.7238, 0.4684, 0.7069, 0.5046, 0.6681, 0.6525, 0.7353, 0.656, 0.6994, 0.6846, 0.7188, 0.6846, 0.7188, 0.7024, 0.6619, 0.7409, 0.6983, 0.656, 0.6994, 0.7024, 0.6619, 0.6846, 0.7188, 0.656, 0.6994, 0.6543, 0.6395, 0.7024, 0.6619, 0.1059, 0.5512, 0.1105, 0.512, 0.1447, 0.5163, 0.1403, 0.5541, 0.1105, 0.512, 0.1169, 0.473, 0.1509, 0.4787, 0.1447, 0.5163, 0.106, 0.7088, 0.1032, 0.6694, 0.1376, 0.6679, 0.1404, 0.7058, 0.1032, 0.6694, 0.1023, 0.63, 0.1366, 0.63, 0.1376, 0.6679, 0.1344, 0.8639, 0.125, 0.8256, 0.1588, 0.8186, 0.1678, 0.8558, 0.125, 0.8256, 0.117, 0.787, 0.1511, 0.7812, 0.1588, 0.8186, 0.1031, 0.5906, 0.1059, 0.5512, 0.1403, 0.5541, 0.1375, 0.5921, 0.1023, 0.63, 0.1031, 0.5906, 0.1375, 0.5921, 0.1366, 0.63, 0.1107, 0.748, 0.106, 0.7088, 0.1404, 0.7058, 0.1449, 0.7436, 0.6102, 0.8806, 0.6296, 0.8691, 0.6285, 0.9117, 0.6285, 0.9117, 0.6586, 0.8965, 0.6649, 0.9592, 0.117, 0.787, 0.1107, 0.748, 0.1449, 0.7436, 0.1511, 0.7812, 0.6296, 0.8691, 0.6586, 0.8965, 0.6285, 0.9117, 0.6296, 0.8691, 0.6496, 0.8551, 0.6586, 0.8965, 0.6586, 0.8965, 0.7105, 0.9344, 0.6649, 0.9592, 0.6586, 0.8965, 0.6874, 0.8742, 0.7105, 0.9344, 0.6496, 0.8551, 0.6874, 0.8742, 0.6586, 0.8965, 0.6496, 0.8551, 0.6681, 0.8392, 0.6874, 0.8742, 0.1248, 0.4343, 0.1341, 0.3961, 0.1676, 0.4041, 0.1586, 0.4413, 0.1169, 0.473, 0.1248, 0.4343, 0.1586, 0.4413, 0.1509, 0.4787, 0.6874, 0.8742, 0.7466, 0.896, 0.7105, 0.9344, 0.6874, 0.8742, 0.7097, 0.8488, 0.7466, 0.896, 0.6681, 0.8392, 0.7097, 0.8488, 0.6874, 0.8742, 0.6681, 0.8392, 0.6841, 0.8233, 0.7097, 0.8488, 0.5329, 0.8281, 0.5499, 0.8429, 0.509, 0.8551, 0.509, 0.8551, 0.5328, 0.879, 0.4752, 0.9046, 0.03349, 0.4598, 0.0422, 0.4179, 0.1248, 0.4343, 0.1169, 0.473, 0.5499, 0.8429, 0.5328, 0.879, 0.509, 0.8551, 0.5499, 0.8429, 0.5694, 0.8576, 0.5328, 0.879, 0.5328, 0.879, 0.5133, 0.9401, 0.4752, 0.9046, 0.5328, 0.879, 0.563, 0.8994, 0.5133, 0.9401, 0.5694, 0.8576, 0.563, 0.8994, 0.5328, 0.879, 0.5694, 0.8576, 0.5902, 0.8703, 0.563, 0.8994, 0.0422, 0.4179, 0.05263, 0.3765, 0.1341, 0.3961, 0.1248, 0.4343, 0.0337, 0.8002, 0.02673, 0.758, 0.1107, 0.748, 0.117, 0.787, 0.563, 0.8994, 0.5604, 0.9628, 0.5133, 0.9401, 0.563, 0.8994, 0.594, 0.9127, 0.5604, 0.9628, 0.5902, 0.8703, 0.594, 0.9127, 0.563, 0.8994, 0.5902, 0.8703, 0.6102, 0.8806, 0.594, 0.9127, 0.559, 0.7383, 0.5501, 0.759, 0.5259, 0.7238, 0.5259, 0.7238, 0.5105, 0.7539, 0.4684, 0.7069, 0.02673, 0.758, 0.02165, 0.7155, 0.106, 0.7088, 0.1107, 0.748, 0.5501, 0.759, 0.5105, 0.7539, 0.5259, 0.7238, 0.5501, 0.759, 0.5421, 0.7821, 0.5105, 0.7539, 0.5105, 0.7539, 0.4461, 0.7542, 0.4684, 0.7069, 0.5105, 0.7539, 0.5003, 0.7889, 0.4461, 0.7542, 0.5421, 0.7821, 0.5003, 0.7889, 0.5105, 0.7539, 0.5421, 0.7821, 0.5365, 0.8058, 0.5003, 0.7889, 0.01746, 0.63, 0.01848, 0.5872, 0.1031, 0.5906, 0.1023, 0.63, 0.01848, 0.5872, 0.02154, 0.5445, 0.1059, 0.5512, 0.1031, 0.5906, 0.5003, 0.7889, 0.4396, 0.8061, 0.4461, 0.7542, 0.5003, 0.7889, 0.4973, 0.8226, 0.4396, 0.8061, 0.5365, 0.8058, 0.4973, 0.8226, 0.5003, 0.7889, 0.5365, 0.8058, 0.5329, 0.8281, 0.4973, 0.8226, 0.6525, 0.7353, 0.63, 0.7332, 0.656, 0.6994, 0.656, 0.6994, 0.6226, 0.694, 0.6543, 0.6395, 0.04244, 0.8421, 0.0337, 0.8002, 0.117, 0.787, 0.125, 0.8256, 0.63, 0.7332, 0.6226, 0.694, 0.656, 0.6994, 0.63, 0.7332, 0.6056, 0.7328, 0.6226, 0.694, 0.6226, 0.694, 0.6025, 0.6328, 0.6543, 0.6395, 0.6226, 0.694, 0.5862, 0.6951, 0.6025, 0.6328, 0.6056, 0.7328, 0.5862, 0.6951, 0.6226, 0.694, 0.6056, 0.7328, 0.5813, 0.7348, 0.5862, 0.6951, 0.05291, 0.8836, 0.04244, 0.8421, 0.125, 0.8256, 0.1344, 0.8639, 0.01854, 0.6728, 0.01746, 0.63, 0.1023, 0.63, 0.1032, 0.6694, 0.5862, 0.6951, 0.5511, 0.6427, 0.6025, 0.6328, 0.5862, 0.6951, 0.5532, 0.7026, 0.5511, 0.6427, 0.5813, 0.7348, 0.5532, 0.7026, 0.5862, 0.6951, 0.5813, 0.7348, 0.559, 0.7383, 0.5532, 0.7026, 0.6841, 0.8233, 0.6792, 0.8013, 0.7194, 0.8156, 0.7194, 0.8156, 0.7142, 0.7822, 0.7758, 0.7955, 0.02165, 0.7155, 0.01854, 0.6728, 0.1032, 0.6694, 0.106, 0.7088, 0.6792, 0.8013, 0.7142, 0.7822, 0.7194, 0.8156, 0.6792, 0.8013, 0.672, 0.778, 0.7142, 0.7822, 0.7142, 0.7822, 0.7661, 0.7441, 0.7758, 0.7955, 0.7142, 0.7822, 0.7019, 0.7479, 0.7661, 0.7441, 0.672, 0.778, 0.7019, 0.7479, 0.7142, 0.7822, 0.672, 0.778, 0.6627, 0.7554, 0.7019, 0.7479, 0.02657, 0.502, 0.03349, 0.4598, 0.1169, 0.473, 0.1105, 0.512, 0.02154, 0.5445, 0.02657, 0.502, 0.1105, 0.512, 0.1059, 0.5512, 0.7019, 0.7479, 0.7409, 0.6983, 0.7661, 0.7441, 0.7019, 0.7479, 0.6846, 0.7188, 0.7409, 0.6983, 0.6627, 0.7554, 0.6846, 0.7188, 0.7019, 0.7479, 0.6627, 0.7554, 0.6525, 0.7353, 0.6846, 0.7188, 0.6077, 0.8011, 0.6222, 0.8053, 0.6082, 0.8162, 0.6082, 0.8162, 0.6249, 0.8232, 0.6088, 0.8348, 0.6088, 0.8348, 0.6272, 0.8444, 0.6094, 0.8548, 0.6222, 0.8053, 0.6249, 0.8232, 0.6082, 0.8162, 0.6222, 0.8053, 0.6401, 0.8105, 0.6249, 0.8232, 0.6249, 0.8232, 0.6272, 0.8444, 0.6088, 0.8348, 0.6249, 0.8232, 0.6448, 0.8307, 0.6272, 0.8444, 0.6401, 0.8105, 0.6448, 0.8307, 0.6249, 0.8232, 0.6401, 0.8105, 0.6594, 0.8161, 0.6448, 0.8307, 0.6272, 0.8444, 0.6296, 0.8691, 0.6094, 0.8548, 0.6272, 0.8444, 0.6496, 0.8551, 0.6296, 0.8691, 0.6448, 0.8307, 0.6496, 0.8551, 0.6272, 0.8444, 0.6448, 0.8307, 0.6681, 0.8392, 0.6496, 0.8551, 0.6594, 0.8161, 0.6681, 0.8392, 0.6448, 0.8307, 0.6594, 0.8161, 0.6841, 0.8233, 0.6681, 0.8392, 0.6077, 0.8011, 0.6082, 0.8162, 0.5935, 0.8062, 0.5935, 0.8062, 0.592, 0.8242, 0.5761, 0.8125, 0.5761, 0.8125, 0.5726, 0.8329, 0.5572, 0.8193, 0.6082, 0.8162, 0.592, 0.8242, 0.5935, 0.8062, 0.6082, 0.8162, 0.6088, 0.8348, 0.592, 0.8242, 0.592, 0.8242, 0.5726, 0.8329, 0.5761, 0.8125, 0.592, 0.8242, 0.5911, 0.8455, 0.5726, 0.8329, 0.6088, 0.8348, 0.5911, 0.8455, 0.592, 0.8242, 0.6088, 0.8348, 0.6094, 0.8548, 0.5911, 0.8455, 0.5726, 0.8329, 0.5499, 0.8429, 0.5572, 0.8193, 0.5726, 0.8329, 0.5694, 0.8576, 0.5499, 0.8429, 0.5911, 0.8455, 0.5694, 0.8576, 0.5726, 0.8329, 0.5911, 0.8455, 0.5902, 0.8703, 0.5694, 0.8576, 0.6094, 0.8548, 0.5902, 0.8703, 0.5911, 0.8455, 0.6094, 0.8548, 0.6102, 0.8806, 0.5902, 0.8703, 0.6077, 0.8011, 0.5935, 0.8062, 0.5985, 0.7892, 0.5985, 0.7892, 0.5809, 0.7933, 0.5871, 0.7745, 0.5871, 0.7745, 0.5666, 0.7775, 0.5748, 0.7586, 0.5935, 0.8062, 0.5809, 0.7933, 0.5985, 0.7892, 0.5935, 0.8062, 0.5761, 0.8125, 0.5809, 0.7933, 0.5809, 0.7933, 0.5666, 0.7775, 0.5871, 0.7745, 0.5809, 0.7933, 0.5604, 0.799, 0.5666, 0.7775, 0.5761, 0.8125, 0.5604, 0.799, 0.5809, 0.7933, 0.5761, 0.8125, 0.5572, 0.8193, 0.5604, 0.799, 0.5666, 0.7775, 0.5501, 0.759, 0.5748, 0.7586, 0.5666, 0.7775, 0.5421, 0.7821, 0.5501, 0.759, 0.5604, 0.799, 0.5421, 0.7821, 0.5666, 0.7775, 0.5604, 0.799, 0.5365, 0.8058, 0.5421, 0.7821, 0.5572, 0.8193, 0.5365, 0.8058, 0.5604, 0.799, 0.5572, 0.8193, 0.5329, 0.8281, 0.5365, 0.8058, 0.6077, 0.8011, 0.5985, 0.7892, 0.6162, 0.7886, 0.6162, 0.7886, 0.6069, 0.7732, 0.6267, 0.7733, 0.6267, 0.7733, 0.6175, 0.7547, 0.638, 0.7566, 0.5985, 0.7892, 0.6069, 0.7732, 0.6162, 0.7886, 0.5985, 0.7892, 0.5871, 0.7745, 0.6069, 0.7732, 0.6069, 0.7732, 0.6175, 0.7547, 0.6267, 0.7733, 0.6069, 0.7732, 0.5951, 0.7554, 0.6175, 0.7547, 0.5871, 0.7745, 0.5951, 0.7554, 0.6069, 0.7732, 0.5871, 0.7745, 0.5748, 0.7586, 0.5951, 0.7554, 0.6175, 0.7547, 0.63, 0.7332, 0.638, 0.7566, 0.6175, 0.7547, 0.6056, 0.7328, 0.63, 0.7332, 0.5951, 0.7554, 0.6056, 0.7328, 0.6175, 0.7547, 0.5951, 0.7554, 0.5813, 0.7348, 0.6056, 0.7328, 0.5748, 0.7586, 0.5813, 0.7348, 0.5951, 0.7554, 0.5748, 0.7586, 0.559, 0.7383, 0.5813, 0.7348, 0.6077, 0.8011, 0.6162, 0.7886, 0.6222, 0.8053, 0.6222, 0.8053, 0.6341, 0.7916, 0.6401, 0.8105, 0.6401, 0.8105, 0.6549, 0.796, 0.6594, 0.8161, 0.6162, 0.7886, 0.6341, 0.7916, 0.6222, 0.8053, 0.6162, 0.7886, 0.6267, 0.7733, 0.6341, 0.7916, 0.6341, 0.7916, 0.6549, 0.796, 0.6401, 0.8105, 0.6341, 0.7916, 0.6473, 0.775, 0.6549, 0.796, 0.6267, 0.7733, 0.6473, 0.775, 0.6341, 0.7916, 0.6267, 0.7733, 0.638, 0.7566, 0.6473, 0.775, 0.6549, 0.796, 0.6792, 0.8013, 0.6594, 0.8161, 0.6549, 0.796, 0.672, 0.778, 0.6792, 0.8013, 0.6473, 0.775, 0.672, 0.778, 0.6549, 0.796, 0.6473, 0.775, 0.6627, 0.7554, 0.672, 0.778, 0.638, 0.7566, 0.6627, 0.7554, 0.6473, 0.775, 0.638, 0.7566, 0.6525, 0.7353, 0.6627, 0.7554, 0.8629, 0.752, 0.8928, 0.7523, 0.9266, 0.7908, 0.8632, 0.7889, 0.8331, 0.7528, 0.8629, 0.752, 0.8632, 0.7889, 0.7999, 0.7918, 0.07516, 0.2993, 0.1504, 0.3239, 0.1448, 0.36, 0.06135, 0.3445, 0.1504, 0.9352, 0.07521, 0.96, 0.06167, 0.9156, 0.1451, 0.9, 0.06135, 0.3445, 0.1448, 0.36, 0.1341, 0.3961, 0.05263, 0.3765, 0.1451, 0.9, 0.06167, 0.9156, 0.05291, 0.8836, 0.1344, 0.8639, 0.1781, 0.8929, 0.1451, 0.9, 0.1344, 0.8639, 0.1678, 0.8558, 0.1448, 0.36, 0.1778, 0.367, 0.1676, 0.4041, 0.1341, 0.3961, 0.08738, 0.2604, 0.1588, 0.287, 0.1504, 0.3239, 0.07516, 0.2993, 0.1569, 0.968, 0.08547, 0.9945, 0.07521, 0.96, 0.1504, 0.9352, 0.8623, 0.6729, 0.8873, 0.6731, 0.8928, 0.7523, 0.8629, 0.752, 0.8373, 0.6735, 0.8623, 0.6729, 0.8629, 0.752, 0.8331, 0.7528, 0.9765, 0.7794, 0.9898, 0.7272, 0.9838, 0.7269, 0.971, 0.777, 0.9765, 0.7794, 0.9477, 0.8249, 0.9427, 0.8213, 0.9709, 0.777, 0.9477, 0.8249, 0.9765, 0.7794, 0.971, 0.777, 0.9427, 0.8213, 0.419, 0.8359, 0.4397, 0.893, 0.4453, 0.89, 0.4253, 0.8347, 0.9898, 0.7272, 0.9765, 0.7794, 0.9709, 0.777, 0.9838, 0.7269, 0.4397, 0.893, 0.4769, 0.941, 0.4812, 0.9364, 0.4453, 0.89, 0.419, 0.8359, 0.4169, 0.7753, 0.4233, 0.7761, 0.4253, 0.8347, 0.4169, 0.7753, 0.4336, 0.7169, 0.4394, 0.7196, 0.4233, 0.7761, 0.5852, 0.9923, 0.527, 0.9752, 0.5297, 0.9694, 0.586, 0.986, 0.527, 0.9752, 0.4769, 0.941, 0.4812, 0.9364, 0.5297, 0.9694, 0.4169, 0.7753, 0.419, 0.8359, 0.4253, 0.8347, 0.4233, 0.7761, 0.4336, 0.7169, 0.4169, 0.7753, 0.4233, 0.7761, 0.4394, 0.7196, 0.4397, 0.893, 0.419, 0.8359, 0.4253, 0.8347, 0.4453, 0.89, 0.4769, 0.941, 0.4397, 0.893, 0.4453, 0.89, 0.4812, 0.9364, 0.527, 0.9752, 0.5852, 0.9923, 0.586, 0.986, 0.5297, 0.9694, 0.4769, 0.941, 0.527, 0.9752, 0.5297, 0.9694, 0.4812, 0.9364, 0.9845, 0.6842, 0.9898, 0.7272, 0.9838, 0.7269, 0.9795, 0.6843, 0.9898, 0.7272, 0.9845, 0.6842, 0.9795, 0.6843, 0.9838, 0.7269, 0.5852, 0.9923, 0.6321, 0.9875, 0.6312, 0.9812, 0.586, 0.986, 0.8732, 0.8835, 0.916, 0.858, 0.9118, 0.8537, 0.8701, 0.8783, 0.6958, 0.9755, 0.6321, 0.9875, 0.6312, 0.9812, 0.6936, 0.9695, 0.6321, 0.9875, 0.6958, 0.9755, 0.6936, 0.9695, 0.6312, 0.9812, 0.916, 0.8581, 0.8732, 0.8835, 0.8701, 0.8783, 0.9118, 0.8537, 0.6321, 0.9875, 0.5852, 0.9923, 0.586, 0.986, 0.6312, 0.9812, 0.9477, 0.8249, 0.916, 0.8581, 0.9118, 0.8537, 0.9427, 0.8213, 0.916, 0.858, 0.9477, 0.8249, 0.9427, 0.8213, 0.9118, 0.8537, 0.8316, 0.9036, 0.7406, 0.9538, 0.7378, 0.9479, 0.829, 0.8981, 0.7406, 0.9539, 0.8316, 0.9036, 0.829, 0.8981, 0.7378, 0.9479, 0.6958, 0.9755, 0.7406, 0.9539, 0.7378, 0.9479, 0.6936, 0.9695, 0.8316, 0.9036, 0.8732, 0.8835, 0.8701, 0.8783, 0.829, 0.8981, 0.8732, 0.8835, 0.8316, 0.9036, 0.829, 0.8981, 0.8701, 0.8783, 0.7406, 0.9538, 0.6958, 0.9755, 0.6936, 0.9695, 0.7378, 0.9479, 0.9891, 0.6033, 0.9902, 0.5821, 0.9843, 0.5835, 0.9831, 0.6029, 0.9902, 0.5822, 0.9891, 0.6033, 0.983, 0.6029, 0.9843, 0.5835, 0.9891, 0.6033, 0.9845, 0.6842, 0.9795, 0.6843, 0.983, 0.6029, 0.9845, 0.6842, 0.9891, 0.6033, 0.9831, 0.6029, 0.9795, 0.6843])
me_icosphere.materials.append(mat_helmet01)
me_icosphere.use_remesh_preserve_volume = False
me_icosphere.use_remesh_preserve_attributes = False
me_icosphere.use_mirror_vertex_groups = False
me_icosphere.update()
me_icosphere_001 = bpy.data.meshes.new('Icosphere.001')
me_icosphere_001.from_pydata([(0.2764, -0.8506, 0.3674), (-0.7236, -0.5257, 0.3674), (-0.7236, 0.5257, 0.3674), (0.2764, 0.8506, 0.3674), (0.8944, 0.0, 0.3674), (0.0, 0.0, 1.0), (0.9566, -0.1476, 0.05964), (0.9511, -0.309, -0.3178), (0.9511, 0.309, -0.3178), (0.9566, 0.1476, 0.05964), (0.1552, -0.9554, 0.05965), (-1.357e-18, -0.9908, -0.324), (0.5878, -0.809, -0.3178), (0.436, -0.8642, 0.05965), (-0.8607, -0.4429, 0.05965), (-0.9511, -0.309, -0.3178), (-0.5878, -0.809, -0.3178), (-0.6872, -0.6817, 0.05965), (-0.6872, 0.6817, 0.05965), (-0.5878, 0.809, -0.3178), (-0.9511, 0.309, -0.3178), (-0.8607, 0.4429, 0.05965), (0.436, 0.8642, 0.05965), (0.5878, 0.809, -0.3178), (0.5972, 0.8269, -0.5874), (0.0, 1.0, -0.3178), (0.1552, 0.9554, 0.05965), (0.8311, -0.2389, 0.4572), (0.6882, -0.5, 0.4927), (0.484, -0.7166, 0.4572), (0.02964, -0.8642, 0.4572), (-0.2629, -0.809, 0.4927), (-0.5319, -0.6817, 0.4572), (-0.8127, -0.2952, 0.4572), (-0.8506, 0.0, 0.4927), (-0.8127, 0.2952, 0.4572), (-0.5319, 0.6817, 0.4572), (-0.2629, 0.809, 0.4927), (0.02964, 0.8642, 0.4572), (0.484, 0.7166, 0.4572), (0.6882, 0.5, 0.4927), (0.8311, 0.2389, 0.4572), (0.07761, -0.2389, 0.9679), (0.1625, -0.5, 0.8507), (0.2328, -0.7166, 0.6575), (0.7534, 0.0, 0.6575), (0.5257, 0.0, 0.8507), (0.2511, 0.0, 0.9679), (-0.2032, -0.1476, 0.9679), (-0.4253, -0.309, 0.8507), (-0.6095, -0.4429, 0.6575), (-0.2032, 0.1476, 0.9679), (-0.4253, 0.309, 0.8507), (-0.6095, 0.4429, 0.6575), (0.07761, 0.2389, 0.9679), (0.1625, 0.5, 0.8507), (0.2328, 0.7166, 0.6575), (0.822, 0.6021, -0.5874), (0.9664, 0.3188, -0.5874), (-0.5972, 0.8269, -0.5874), (-0.314, 0.9712, -0.5874), (-1.991e-09, 1.021, -0.5874), (-0.9664, -0.3091, -0.5874), (-1.016, 0.004858, -0.5874), (-0.9664, 0.3188, -0.5874), (0.314, 0.9712, -0.5874), (-0.822, 0.6021, -0.5874), (1.016, 0.004858, -0.5874), (0.9664, -0.3091, -0.5874), (0.8626, 0.6435, -1.173), (-0.3295, 1.031, -1.173), (-1.066, 0.01678, -1.173), (1.0, 0.0, -0.3178), (0.3295, 1.031, -1.173), (-0.8626, 0.6435, -1.173), (0.309, -0.9511, -0.3178), (1.066, 0.01678, -1.173), (-8.509e-09, 1.083, -1.173), (-0.809, -0.5878, -0.3178), (0.6267, 0.8794, -1.173), (-1.014, 0.3463, -1.173), (-0.809, 0.5878, -0.3178), (-0.6267, 0.8794, -1.173), (-1.014, -0.3127, -1.173), (0.309, 0.9511, -0.3178), (1.014, 0.3463, -1.173), (1.014, -0.3127, -1.173), (0.6708, -0.6882, 0.09753), (0.809, -0.5878, -0.3178), (0.8618, -0.4253, 0.09753), (-0.4472, -0.8506, 0.09753), (-0.309, -0.9511, -0.3178), (-0.1382, -0.9511, 0.09753), (-0.9472, 0.1625, 0.09753), (-1.0, -3.608e-07, -0.3178), (-0.9472, -0.1625, 0.09753), (-0.1382, 0.9511, 0.09753), (-0.309, 0.9511, -0.3178), (-0.4472, 0.8506, 0.09753), (0.8618, 0.4253, 0.09753), (0.809, 0.5878, -0.3178), (0.6708, 0.6882, 0.09753), (0.3618, -0.2629, 0.8944), (0.4472, -0.5257, 0.7236), (0.6382, -0.2629, 0.7236), (-0.1382, -0.4253, 0.8944), (-0.3618, -0.5878, 0.7236), (-0.05279, -0.6882, 0.7236), (-0.4472, 0.0, 0.8944), (-0.6708, 0.1625, 0.7236), (-0.6708, -0.1625, 0.7236), (-0.1382, 0.4253, 0.8944), (-0.05279, 0.6882, 0.7236), (-0.3618, 0.5878, 0.7236), (0.3618, 0.2629, 0.8944), (0.6382, 0.2629, 0.7236), (0.4472, 0.5257, 0.7236), (6.316e-10, -1.0, -0.505), (0.1687, -0.9511, -0.505), (-0.1687, -0.9511, -0.505), (-0.638, -0.7882, -0.6265), (0.6252, -0.7882, -0.6265), (-0.6692, -0.8228, -1.178), (0.6564, -0.8228, -1.178), (0.8796, -0.5347, -1.18), (0.8382, -0.5846, -0.5823), (-0.8382, -0.5846, -0.5823), (-0.8796, -0.5347, -1.18), (-0.4358, -0.9603, -0.6602), (0.3772, -0.9603, -0.6602), (-0.4559, -0.9947, -1.189), (0.3973, -0.9947, -1.189), (3.423e-09, -1.027, -0.8934), (0.118, -0.9926, -0.8934), (-0.118, -0.9926, -0.8934)], [], [(0, 29, 44), (1, 32, 50), (2, 35, 53), (3, 38, 56), (4, 41, 45), (6, 9, 4), (7, 72, 6), (6, 72, 9), (72, 8, 9), (10, 13, 0), (11, 75, 10), (10, 75, 13), (75, 12, 13), (14, 17, 1), (15, 78, 14), (14, 78, 17), (78, 16, 17), (18, 21, 2), (19, 81, 18), (18, 81, 21), (81, 20, 21), (22, 26, 3), (23, 84, 22), (22, 84, 26), (84, 25, 26), (23, 100, 57, 24), (100, 8, 58, 57), (19, 97, 60, 59), (97, 25, 61, 60), (15, 94, 63, 62), (94, 20, 64, 63), (84, 23, 24, 65), (25, 84, 65, 61), (81, 19, 59, 66), (13, 29, 0), (12, 87, 13), (20, 81, 66, 64), (13, 87, 29), (87, 28, 29), (12, 88, 87), (88, 89, 87), (87, 89, 28), (89, 27, 28), (72, 7, 68, 67), (8, 72, 67, 58), (88, 7, 89), (7, 6, 89), (89, 6, 27), (6, 4, 27), (17, 32, 1), (16, 90, 17), (58, 67, 76, 85), (17, 90, 32), (90, 31, 32), (16, 91, 90), (91, 92, 90), (90, 92, 31), (92, 30, 31), (67, 68, 86, 76), (64, 66, 74, 80), (91, 11, 92), (11, 10, 92), (92, 10, 30), (10, 0, 30), (21, 35, 2), (20, 93, 21), (66, 59, 82, 74), (21, 93, 35), (93, 34, 35), (20, 94, 93), (94, 95, 93), (93, 95, 34), (95, 33, 34), (61, 65, 73, 77), (65, 24, 79, 73), (94, 15, 95), (15, 14, 95), (95, 14, 33), (14, 1, 33), (26, 38, 3), (25, 96, 26), (63, 64, 80, 71), (26, 96, 38), (96, 37, 38), (25, 97, 96), (97, 98, 96), (96, 98, 37), (98, 36, 37), (62, 63, 71, 83), (60, 61, 77, 70), (97, 19, 98), (19, 18, 98), (98, 18, 36), (18, 2, 36), (9, 41, 4), (8, 99, 9), (59, 60, 70, 82), (9, 99, 41), (99, 40, 41), (8, 100, 99), (100, 101, 99), (99, 101, 40), (101, 39, 40), (57, 58, 85, 69), (24, 57, 69, 79), (100, 23, 101), (23, 22, 101), (101, 22, 39), (22, 3, 39), (42, 47, 5), (43, 102, 42), (44, 103, 43), (42, 102, 47), (102, 46, 47), (43, 103, 102), (103, 104, 102), (102, 104, 46), (104, 45, 46), (44, 29, 103), (29, 28, 103), (103, 28, 104), (28, 27, 104), (104, 27, 45), (27, 4, 45), (48, 42, 5), (49, 105, 48), (50, 106, 49), (48, 105, 42), (105, 43, 42), (49, 106, 105), (106, 107, 105), (105, 107, 43), (107, 44, 43), (50, 32, 106), (32, 31, 106), (106, 31, 107), (31, 30, 107), (107, 30, 44), (30, 0, 44), (51, 48, 5), (52, 108, 51), (53, 109, 52), (51, 108, 48), (108, 49, 48), (52, 109, 108), (109, 110, 108), (108, 110, 49), (110, 50, 49), (53, 35, 109), (35, 34, 109), (109, 34, 110), (34, 33, 110), (110, 33, 50), (33, 1, 50), (54, 51, 5), (55, 111, 54), (56, 112, 55), (54, 111, 51), (111, 52, 51), (55, 112, 111), (112, 113, 111), (111, 113, 52), (113, 53, 52), (56, 38, 112), (38, 37, 112), (112, 37, 113), (37, 36, 113), (113, 36, 53), (36, 2, 53), (47, 54, 5), (46, 114, 47), (45, 115, 46), (47, 114, 54), (114, 55, 54), (46, 115, 114), (115, 116, 114), (114, 116, 55), (116, 56, 55), (45, 41, 115), (41, 40, 115), (115, 40, 116), (40, 39, 116), (116, 39, 56), (39, 3, 56), (11, 91, 119, 117), (75, 11, 117, 118), (124, 125, 121, 123), (126, 127, 122, 120), (86, 68, 125, 124), (62, 83, 127, 126), (15, 62, 126, 78), (68, 7, 88, 125), (123, 121, 129, 131), (120, 122, 130, 128), (117, 119, 134, 132), (118, 117, 132, 133)])
me_icosphere_001.use_remesh_preserve_volume = False
me_icosphere_001.use_remesh_preserve_attributes = False
me_icosphere_001.use_mirror_vertex_groups = False
me_icosphere_001.update()

# ---- objects
ob_helmet02 = bpy.data.objects.new('helmet02', me_icosphere_003)
ob_helmet01 = bpy.data.objects.new('helmet01', me_icosphere)
ob_camera = bpy.data.objects.new('Camera', cam_camera)
ob_point = bpy.data.objects.new('Point', light_point)
ob_icosphere_001 = bpy.data.objects.new('Icosphere.001', me_icosphere_001)

# ---- transforms, parenting, visibility, modifiers, constraints
ob_helmet02.location = (-1.009, 0.0, 0.4995)
ob_helmet02.scale = (0.3898, 0.3898, 0.3898)
ob_helmet02.lineart.crease_threshold = 0.0
ob_helmet01.location = (5.63e-05, 0.0, 0.4995)
ob_helmet01.scale = (0.3898, 0.3898, 0.3898)
ob_helmet01.lineart.crease_threshold = 0.0
ob_camera.location = (-1.436, -1.886, 0.6265)
ob_camera.rotation_euler = (1.463, 1.971e-05, -0.413)
ob_camera.lineart.crease_threshold = 0.0
ob_point.location = (-0.4833, -0.8871, 0.8205)
ob_point.lineart.crease_threshold = 0.0
ob_icosphere_001.location = (0.0, 0.0, 0.4995)
ob_icosphere_001.scale = (0.3898, 0.3898, 0.3898)
ob_icosphere_001.lineart.crease_threshold = 0.0

# ---- collection membership
col_collection_1.objects.link(ob_helmet02)
col_collection_1.objects.link(ob_helmet01)
col_collection_11.objects.link(ob_camera)
col_collection_11.objects.link(ob_point)
col_collection_20.objects.link(ob_icosphere_001)

# ---- scene / render settings (as saved in the file)
scene.camera = ob_camera
scene.frame_start = 1; scene.frame_end = 250; scene.frame_set(1)
scene.render.engine = 'BLENDER_EEVEE_NEXT'
scene.render.resolution_x = 800
scene.render.resolution_y = 800
scene.render.dither_intensity = 0.0
scene.render.film_transparent = True
scene.cycles.use_denoising = False
scene.cycles.samples = 10
scene.cycles.sampling_pattern = 'TABULATED_SOBOL'
scene.cycles.light_sampling_threshold = 0.0
scene.cycles.use_adaptive_sampling = False
scene.cycles.use_light_tree = False
scene.cycles.blur_glossy = 0.0
scene.cycles.volume_bounces = 1
scene.cycles.pixel_filter_type = 'GAUSSIAN'
scene.cycles.sample_clamp_indirect = 0.0
scene.view_settings.view_transform = 'Standard'
bpy.context.view_layer.update()
